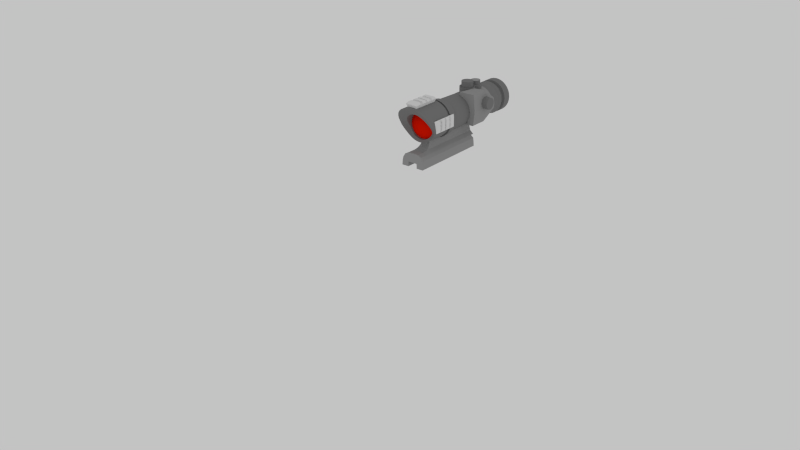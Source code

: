 # Source: tat-acog.blend  (saved by Blender 2.65.0; exported with 4.5.12 LTS)
import bpy
from mathutils import Matrix  # noqa: F401  (used for matrix-valued properties, if any)

bpy.ops.wm.read_factory_settings(use_empty=True)
scene = bpy.context.scene
scene.name = 'Scene'

# ---- collections
col_collection_1 = bpy.data.collections.new('Collection 1'); scene.collection.children.link(col_collection_1)

# ---- materials (node trees are filled in below, after node groups)
mat_material_004 = bpy.data.materials.new('Material.004')
mat_material_004.alpha_threshold = 0.0
mat_material_004.use_transparent_shadow = False
mat_material_004.diffuse_color = (0.8, 0.009431, 0.0, 1.0)
mat_material_004.specular_color = (1.0, 0.02301, 0.0)
mat_material_004.roughness = 0.5
mat_material_004.line_color = (0.0, 0.0, 0.0, 0.2793)
mat_material_002 = bpy.data.materials.new('Material.002')
mat_material_002.alpha_threshold = 0.0
mat_material_002.use_transparent_shadow = False
mat_material_002.diffuse_color = (0.2203, 0.2203, 0.2203, 1.0)
mat_material_002.roughness = 0.5
mat_material_002.specular_intensity = 1.0
mat_material_002.line_color = (0.0, 0.0, 0.0, 1.0)
mat_material_003 = bpy.data.materials.new('Material.003')
mat_material_003.alpha_threshold = 0.0
mat_material_003.use_transparent_shadow = False
mat_material_003.diffuse_color = (0.3343, 0.3343, 0.3343, 1.0)
mat_material_003.roughness = 0.5
mat_material_003.line_color = (0.0, 0.0, 0.0, 1.0)

# ---- material node trees

# ---- world
world_world = bpy.data.worlds.new('World'); scene.world = world_world
world_world.color = (0.5488, 0.5488, 0.5488)
world_world.use_sun_shadow = False
world_world.sun_shadow_jitter_overblur = 0.0
world_world.cycles.sampling_method = 'MANUAL'
world_world.cycles.sample_map_resolution = 256
world_world.light_settings.ao_factor = 0.2072

# ---- cameras
cam_camera = bpy.data.cameras.new('Camera')
cam_camera.clip_end = 100.0
cam_camera.lens = 35.0
cam_camera.sensor_width = 32.0
cam_camera.sensor_height = 18.0
cam_camera.ortho_scale = 7.314
cam_camera.dof.focus_distance = 0.0
cam_camera.dof.aperture_fstop = 128.0

# ---- lights
light_lamp = bpy.data.lights.new('Lamp', 'POINT')
light_lamp.transmission_factor = 0.0
light_lamp.cutoff_distance = 30.0
light_lamp.energy = 100.0
light_lamp.shadow_buffer_clip_start = 1.001
light_lamp.shadow_soft_size = 0.1
light_lamp.shadow_maximum_resolution = 0.006
light_lamp.use_absolute_resolution = True
light_lamp.cycles.use_multiple_importance_sampling = False

# ---- meshes
me_cube_007 = bpy.data.meshes.new('Cube.007')
me_cube_007.from_pydata([(-0.9416, -1.011, -0.2304), (-0.9416, 0.9894, -0.2304), (0.9416, 0.9894, -0.2304), (0.9416, -1.011, -0.2304), (-1.0, -1.303, 0.04053), (-1.0, 1.282, 0.04053), (1.0, 1.282, 0.04053), (1.0, -1.303, 0.04053), (-0.8932, -0.9966, 0.1837), (-0.8932, 0.9754, 0.1837), (0.8932, 0.9754, 0.1837), (0.8932, -0.9966, 0.1837), (-0.67, 1.282, 0.04053), (-0.6309, 0.9894, -0.2304), (-0.67, -1.303, 0.04053), (-0.6309, -1.011, -0.2304), (-0.5984, 0.9754, 0.1837), (-0.5984, -0.9966, 0.1837), (0.5927, -1.011, -0.2304), (0.6295, 1.282, 0.04053), (0.3775, -1.303, 0.04053), (0.3372, -0.9966, 0.1837), (0.5927, 0.9894, -0.2304), (0.5622, 0.9754, 0.1837), (-0.6357, 1.153, 0.04222), (-0.6357, -1.174, 0.04222), (0.3372, 0.9754, 0.1837), (0.3555, 0.9894, -0.2304), (0.05088, 0.8768, 0.04182), (-0.102, 1.153, 0.04222), (0.05777, -1.011, -0.2304), (0.06135, 1.282, 0.04053), (-0.3922, 0.9894, -0.2304), (-0.372, 0.9754, 0.1837), (-0.3922, -1.011, -0.2304), (-0.4165, 1.282, 0.04053), (-0.5679, 0.8768, 0.04182), (-0.5679, -0.8981, 0.04182), (0.5622, -0.9966, 0.1837), (0.6295, -1.303, 0.04053), (0.05777, 0.9894, -0.2304), (0.05479, 0.9754, 0.1837), (-0.1066, 1.282, 0.04053), (-0.1004, -1.011, -0.2304), (-0.09126, 0.8768, 0.04182), (0.3566, 1.153, 0.04222), (-0.372, -0.9966, 0.1837), (-0.4165, -1.303, 0.04053), (-0.09523, 0.9754, 0.1837), (-0.1004, 0.9894, -0.2304), (0.3775, 1.282, 0.04053), (0.3555, -1.011, -0.2304), (0.06135, -1.303, 0.04053), (0.05479, -0.9966, 0.1837), (-0.102, -1.174, 0.04222), (-0.09126, -0.8981, 0.04182), (-0.09523, -0.9966, 0.1837), (-0.1066, -1.303, 0.04053), (0.05709, -1.174, 0.04222), (0.05088, -0.8981, 0.04182), (-0.3535, 0.8768, 0.04182), (-0.3956, 1.153, 0.04222), (0.3566, -1.174, 0.04222), (0.5953, 1.153, 0.04222), (0.5953, -1.174, 0.04222), (0.5316, -0.8981, 0.04182), (0.3184, -0.8981, 0.04182), (0.5316, 0.8768, 0.04182), (0.3184, 0.8768, 0.04182), (0.05709, 1.153, 0.04222), (-0.3956, -1.174, 0.04222), (-0.3535, -0.8981, 0.04182), (-1.668, -3.164, -2.025), (-1.668, -3.164, -1.256), (0.1614, -3.164, -1.256), (0.01291, -3.164, -2.025), (-1.727, -3.796, -2.137), (-1.727, -3.796, -1.144), (0.2732, -3.796, -1.144), (0.07127, -3.796, -2.137), (-1.62, -4.13, -2.02), (-1.62, -4.13, -1.262), (0.1129, -4.13, -1.262), (-0.03555, -4.13, -2.02), (-1.397, -3.796, -1.144), (-1.358, -3.164, -1.256), (-1.397, -3.796, -2.137), (-1.358, -3.164, -2.025), (-1.325, -4.13, -1.262), (-1.325, -4.13, -2.02), (-0.1341, -3.164, -2.025), (-0.09736, -3.796, -1.144), (-0.3493, -3.796, -2.137), (-0.3896, -4.13, -2.02), (-0.1341, -3.164, -1.256), (-0.1646, -4.13, -1.262), (-1.363, -3.8, -1.194), (-1.363, -3.8, -2.088), (-0.3896, -4.13, -1.262), (-0.3713, -3.164, -1.256), (-0.676, -3.799, -1.3), (-0.8289, -3.8, -1.194), (-0.6691, -3.164, -2.025), (-0.6655, -3.796, -1.144), (-1.119, -3.164, -1.256), (-1.099, -4.13, -1.262), (-1.119, -3.164, -2.025), (-1.143, -3.796, -1.144), (-1.295, -3.799, -1.3), (-1.295, -3.799, -1.982), (-0.1646, -4.13, -2.02), (-0.09736, -3.796, -2.137), (-0.6691, -3.164, -1.256), (-0.672, -4.13, -1.262), (-0.8335, -3.796, -1.144), (-0.8272, -3.164, -2.025), (-0.8181, -3.799, -1.3), (-0.3702, -3.8, -1.194), (-1.099, -4.13, -2.02), (-1.143, -3.796, -2.137), (-0.8221, -4.13, -1.262), (-0.8272, -3.164, -1.256), (-0.3493, -3.796, -1.144), (-0.3713, -3.164, -2.025), (-0.6655, -3.796, -2.137), (-0.672, -4.13, -2.02), (-0.8289, -3.8, -2.088), (-0.8181, -3.799, -1.982), (-0.8221, -4.13, -2.02), (-0.8335, -3.796, -2.137), (-0.6698, -3.8, -2.088), (-0.676, -3.799, -1.982), (-1.08, -3.799, -1.3), (-1.122, -3.8, -1.194), (-0.3702, -3.8, -2.088), (-0.1315, -3.8, -1.194), (-0.1315, -3.8, -2.088), (-0.1952, -3.799, -1.982), (-0.4084, -3.799, -1.982), (-0.1952, -3.799, -1.3), (-0.4084, -3.799, -1.3), (-0.6698, -3.8, -1.194), (-1.122, -3.8, -2.088), (-1.08, -3.799, -1.982), (-1.668, 3.173, -1.256), (-1.668, 3.173, -2.025), (0.01291, 3.173, -2.025), (0.1614, 3.173, -1.256), (-1.727, 3.804, -1.144), (-1.727, 3.804, -2.137), (0.07127, 3.804, -2.137), (0.2732, 3.804, -1.144), (-1.62, 4.138, -1.262), (-1.62, 4.138, -2.02), (-0.03555, 4.138, -2.02), (0.1129, 4.138, -1.262), (-1.397, 3.804, -2.137), (-1.358, 3.173, -2.025), (-1.397, 3.804, -1.144), (-1.358, 3.173, -1.256), (-1.325, 4.138, -2.02), (-1.325, 4.138, -1.262), (-0.1341, 3.173, -1.256), (-0.09736, 3.804, -2.137), (-0.3493, 3.804, -1.144), (-0.3896, 4.138, -1.262), (-0.1341, 3.173, -2.025), (-0.1646, 4.138, -2.02), (-1.363, 3.808, -2.088), (-1.363, 3.808, -1.194), (-0.3896, 4.138, -2.02), (-0.3713, 3.173, -2.025), (-0.676, 3.807, -1.982), (-0.8289, 3.808, -2.088), (-0.6691, 3.173, -1.256), (-0.6655, 3.804, -2.137), (-1.119, 3.173, -2.025), (-1.099, 4.138, -2.02), (-1.119, 3.173, -1.256), (-1.143, 3.804, -2.137), (-1.295, 3.807, -1.982), (-1.295, 3.807, -1.3), (-0.1646, 4.138, -1.262), (-0.09736, 3.804, -1.144), (-0.6691, 3.173, -2.025), (-0.672, 4.138, -2.02), (-0.8335, 3.804, -2.137), (-0.8272, 3.173, -1.256), (-0.8181, 3.807, -1.982), (-0.3702, 3.808, -2.088), (-1.099, 4.138, -1.262), (-1.143, 3.804, -1.144), (-0.8221, 4.138, -2.02), (-0.8272, 3.173, -2.025), (-0.3493, 3.804, -2.137), (-0.3713, 3.173, -1.256), (-0.6655, 3.804, -1.144), (-0.672, 4.138, -1.262), (-0.8289, 3.808, -1.194), (-0.8181, 3.807, -1.3), (-0.8221, 4.138, -1.262), (-0.8335, 3.804, -1.144), (-0.6698, 3.808, -1.194), (-0.676, 3.807, -1.3), (-1.08, 3.807, -1.982), (-1.122, 3.808, -2.088), (-0.3702, 3.808, -1.194), (-0.1315, 3.808, -2.088), (-0.1315, 3.808, -1.194), (-0.1952, 3.807, -1.3), (-0.4084, 3.807, -1.3), (-0.1952, 3.807, -1.982), (-0.4084, 3.807, -1.982), (-0.6698, 3.808, -2.088), (-1.122, 3.808, -1.194), (-1.08, 3.807, -1.3)], [], [(4, 5, 1, 0), (19, 6, 2, 22), (6, 7, 3, 2), (14, 4, 0, 15), (18, 22, 2, 3), (39, 7, 11, 38), (17, 16, 9, 8), (12, 5, 9, 16), (5, 4, 8, 9), (7, 6, 10, 11), (5, 12, 13, 1), (47, 14, 15, 34), (0, 1, 13, 15), (4, 14, 17, 8), (50, 26, 68, 45), (48, 56, 55, 44), (57, 47, 34, 43), (42, 35, 33, 48), (21, 26, 41, 53), (6, 19, 23, 10), (52, 57, 43, 30), (56, 48, 33, 46), (31, 50, 27, 40), (12, 35, 32, 13), (20, 39, 64, 62), (12, 16, 36, 24), (15, 13, 32, 34), (47, 57, 56, 46), (35, 42, 49, 32), (43, 49, 40, 30), (47, 46, 71, 70), (39, 20, 51, 18), (38, 23, 67, 65), (34, 32, 49, 43), (50, 31, 41, 26), (42, 31, 40, 49), (52, 20, 21, 53), (20, 52, 30, 51), (30, 40, 27, 51), (21, 20, 62, 66), (51, 27, 22, 18), (11, 10, 23, 38), (14, 47, 70, 25), (50, 19, 22, 27), (42, 48, 44, 29), (71, 60, 36, 37), (65, 67, 68, 66), (56, 57, 54, 55), (61, 24, 36, 60), (25, 70, 71, 37), (54, 58, 59, 55), (7, 39, 18, 3), (69, 29, 44, 28), (63, 45, 68, 67), (62, 64, 65, 66), (57, 52, 58, 54), (59, 28, 44, 55), (39, 38, 65, 64), (53, 41, 28, 59), (31, 42, 29, 69), (41, 31, 69, 28), (16, 17, 37, 36), (35, 12, 24, 61), (26, 21, 66, 68), (19, 50, 45, 63), (23, 19, 63, 67), (52, 53, 59, 58), (46, 33, 60, 71), (33, 35, 61, 60), (17, 14, 25, 37), (76, 77, 73, 72), (91, 78, 74, 94), (78, 79, 75, 74), (86, 76, 72, 87), (90, 94, 74, 75), (111, 79, 83, 110), (89, 88, 81, 80), (84, 77, 81, 88), (77, 76, 80, 81), (79, 78, 82, 83), (77, 84, 85, 73), (119, 86, 87, 106), (72, 73, 85, 87), (76, 86, 89, 80), (122, 98, 140, 117), (120, 128, 127, 116), (129, 119, 106, 115), (114, 107, 105, 120), (93, 98, 113, 125), (78, 91, 95, 82), (124, 129, 115, 102), (128, 120, 105, 118), (103, 122, 99, 112), (84, 107, 104, 85), (92, 111, 136, 134), (84, 88, 108, 96), (87, 85, 104, 106), (119, 129, 128, 118), (107, 114, 121, 104), (115, 121, 112, 102), (119, 118, 143, 142), (111, 92, 123, 90), (110, 95, 139, 137), (106, 104, 121, 115), (122, 103, 113, 98), (114, 103, 112, 121), (124, 92, 93, 125), (92, 124, 102, 123), (102, 112, 99, 123), (93, 92, 134, 138), (123, 99, 94, 90), (83, 82, 95, 110), (86, 119, 142, 97), (122, 91, 94, 99), (114, 120, 116, 101), (143, 132, 108, 109), (137, 139, 140, 138), (128, 129, 126, 127), (133, 96, 108, 132), (97, 142, 143, 109), (126, 130, 131, 127), (79, 111, 90, 75), (141, 101, 116, 100), (135, 117, 140, 139), (134, 136, 137, 138), (129, 124, 130, 126), (131, 100, 116, 127), (111, 110, 137, 136), (125, 113, 100, 131), (103, 114, 101, 141), (113, 103, 141, 100), (88, 89, 109, 108), (107, 84, 96, 133), (98, 93, 138, 140), (91, 122, 117, 135), (95, 91, 135, 139), (124, 125, 131, 130), (118, 105, 132, 143), (105, 107, 133, 132), (89, 86, 97, 109), (148, 149, 145, 144), (163, 150, 146, 166), (150, 151, 147, 146), (158, 148, 144, 159), (162, 166, 146, 147), (183, 151, 155, 182), (161, 160, 153, 152), (156, 149, 153, 160), (149, 148, 152, 153), (151, 150, 154, 155), (149, 156, 157, 145), (191, 158, 159, 178), (144, 145, 157, 159), (148, 158, 161, 152), (194, 170, 212, 189), (192, 200, 199, 188), (201, 191, 178, 187), (186, 179, 177, 192), (165, 170, 185, 197), (150, 163, 167, 154), (196, 201, 187, 174), (200, 192, 177, 190), (175, 194, 171, 184), (156, 179, 176, 157), (164, 183, 208, 206), (156, 160, 180, 168), (159, 157, 176, 178), (191, 201, 200, 190), (179, 186, 193, 176), (187, 193, 184, 174), (191, 190, 215, 214), (183, 164, 195, 162), (182, 167, 211, 209), (178, 176, 193, 187), (194, 175, 185, 170), (186, 175, 184, 193), (196, 164, 165, 197), (164, 196, 174, 195), (174, 184, 171, 195), (165, 164, 206, 210), (195, 171, 166, 162), (155, 154, 167, 182), (158, 191, 214, 169), (194, 163, 166, 171), (186, 192, 188, 173), (215, 204, 180, 181), (209, 211, 212, 210), (200, 201, 198, 199), (205, 168, 180, 204), (169, 214, 215, 181), (198, 202, 203, 199), (151, 183, 162, 147), (213, 173, 188, 172), (207, 189, 212, 211), (206, 208, 209, 210), (201, 196, 202, 198), (203, 172, 188, 199), (183, 182, 209, 208), (197, 185, 172, 203), (175, 186, 173, 213), (185, 175, 213, 172), (160, 161, 181, 180), (179, 156, 168, 205), (170, 165, 210, 212), (163, 194, 189, 207), (167, 163, 207, 211), (196, 197, 203, 202), (190, 177, 204, 215), (177, 179, 205, 204), (161, 158, 169, 181)])
me_cube_007.use_remesh_preserve_volume = False
me_cube_007.use_remesh_preserve_attributes = False
me_cube_007.use_mirror_vertex_groups = False
me_cube_007.update()
me_sphere = bpy.data.meshes.new('Sphere')
me_sphere.from_pydata([(-0.5556, -1.182e-07, 0.04804), (-0.3827, -1.208e-07, -0.02507), (-0.1951, -1.224e-07, -0.07009), (-0.5449, 0.1084, 0.04804), (-0.3753, 0.07466, -0.02507), (-0.1913, 0.03806, -0.07009), (-0.5133, 0.2126, 0.04804), (-0.3536, 0.1464, -0.02507), (-0.1802, 0.07466, -0.07009), (-0.4619, 0.3087, 0.04804), (-0.3182, 0.2126, -0.02507), (-0.1622, 0.1084, -0.07009), (-0.3928, 0.3928, 0.04804), (-0.2706, 0.2706, -0.02507), (-0.1379, 0.1379, -0.07009), (-0.3087, 0.4619, 0.04804), (-0.2126, 0.3182, -0.02507), (-0.1084, 0.1622, -0.07009), (-0.2126, 0.5133, 0.04804), (-0.1464, 0.3536, -0.02507), (-0.07466, 0.1802, -0.07009), (-0.1084, 0.5449, 0.04804), (-0.07466, 0.3753, -0.02507), (-0.03806, 0.1913, -0.07009), (5.744e-07, 0.5556, 0.04804), (5.039e-07, 0.3827, -0.02507), (5.12e-07, 0.1951, -0.07009), (0.1084, 0.5449, 0.04804), (0.07466, 0.3753, -0.02507), (0.03806, 0.1913, -0.07009), (0.2126, 0.5133, 0.04804), (0.1464, 0.3536, -0.02507), (0.07466, 0.1802, -0.07009), (0.3087, 0.4619, 0.04804), (0.2126, 0.3182, -0.02507), (0.1084, 0.1622, -0.07009), (0.3928, 0.3928, 0.04804), (0.2706, 0.2706, -0.02507), (0.138, 0.1379, -0.07009), (0.4619, 0.3087, 0.04804), (0.3182, 0.2126, -0.02507), (0.1622, 0.1084, -0.07009), (0.5133, 0.2126, 0.04804), (0.3536, 0.1464, -0.02507), (0.1802, 0.07466, -0.07009), (-0.5556, -1.288e-07, 0.1275), (0.5449, 0.1084, 0.04804), (0.3753, 0.07466, -0.02507), (0.1913, 0.03806, -0.07009), (-0.3827, -1.314e-07, 0.05441), (-0.1951, -1.33e-07, 0.009389), (-0.5449, 0.1084, 0.1275), (-0.3753, 0.07466, 0.05441), (-0.1913, 0.03806, 0.009389), (-0.5133, 0.2126, 0.1275), (-0.3536, 0.1464, 0.05441), (-0.1802, 0.07466, 0.009389), (-0.4619, 0.3087, 0.1275), (-0.3182, 0.2126, 0.05441), (-0.1622, 0.1084, 0.009389), (-0.3928, 0.3928, 0.1275), (0.5556, -2.337e-07, 0.04804), (0.3827, -1.634e-07, -0.02507), (0.1951, -1.371e-07, -0.07009), (-0.2706, 0.2706, 0.05441), (-0.1379, 0.1379, 0.009389), (-0.3087, 0.4619, 0.1275), (-0.2126, 0.3182, 0.05441), (-0.1084, 0.1622, 0.009389), (-0.2126, 0.5133, 0.1275), (-0.1464, 0.3536, 0.05441), (-0.07466, 0.1802, 0.009389), (-0.1084, 0.5449, 0.1275), (-0.07466, 0.3753, 0.05441), (-0.03806, 0.1913, 0.009389), (5.899e-07, 0.5556, 0.1275), (0.5449, -0.1084, 0.04804), (0.3753, -0.07466, -0.02507), (0.1913, -0.03806, -0.07009), (5.194e-07, 0.3827, 0.05441), (5.274e-07, 0.1951, 0.009389), (0.1084, 0.5449, 0.1275), (0.07466, 0.3753, 0.05441), (0.03806, 0.1913, 0.009389), (0.2126, 0.5133, 0.1275), (0.1464, 0.3536, 0.05441), (0.07466, 0.1802, 0.009389), (0.3087, 0.4619, 0.1275), (0.2126, 0.3182, 0.05441), (0.1084, 0.1622, 0.009389), (0.3928, 0.3928, 0.1275), (0.5133, -0.2126, 0.04804), (0.3536, -0.1464, -0.02507), (0.1802, -0.07466, -0.07009), (0.2706, 0.2706, 0.05441), (0.138, 0.1379, 0.009389), (0.4619, 0.3087, 0.1275), (0.3182, 0.2126, 0.05441), (0.1622, 0.1084, 0.009389), (0.5133, 0.2126, 0.1275), (0.3536, 0.1464, 0.05441), (0.1802, 0.07466, 0.009389), (0.5449, 0.1084, 0.1275), (0.3753, 0.07466, 0.05441), (0.1913, 0.03806, 0.009389), (0.5556, -2.444e-07, 0.1275), (0.4619, -0.3087, 0.04804), (0.3182, -0.2126, -0.02507), (0.1622, -0.1084, -0.07009), (0.3827, -1.74e-07, 0.05441), (0.1951, -1.477e-07, 0.009389), (0.5449, -0.1084, 0.1275), (0.3753, -0.07466, 0.05441), (0.1913, -0.03806, 0.009389), (0.5133, -0.2126, 0.1275), (0.3536, -0.1464, 0.05441), (0.1802, -0.07466, 0.009389), (0.4619, -0.3087, 0.1275), (0.3182, -0.2126, 0.05441), (0.1622, -0.1084, 0.009389), (0.3928, -0.3928, 0.1275), (0.3928, -0.3928, 0.04804), (0.2706, -0.2706, -0.02507), (0.138, -0.1379, -0.07009), (0.2706, -0.2706, 0.05441), (0.138, -0.1379, 0.009389), (0.3087, -0.4619, 0.1275), (0.2126, -0.3182, 0.05441), (0.1084, -0.1622, 0.009389), (5.194e-07, -1.336e-07, -0.005812), (0.2126, -0.5133, 0.1275), (0.1464, -0.3536, 0.05441), (0.07466, -0.1802, 0.009389), (0.1084, -0.5449, 0.1275), (0.07466, -0.3753, 0.05441), (0.03806, -0.1913, 0.009389), (0.3087, -0.4619, 0.04804), (0.2126, -0.3182, -0.02507), (0.1084, -0.1622, -0.07009), (5.039e-07, -1.229e-07, -0.08529), (3.516e-07, -0.5556, 0.1275), (4.458e-07, -0.3827, 0.05441), (4.878e-07, -0.1951, 0.009389), (-0.1084, -0.5449, 0.1275), (-0.07466, -0.3753, 0.05441), (-0.03806, -0.1913, 0.009389), (-0.2126, -0.5133, 0.1275), (-0.1464, -0.3536, 0.05441), (-0.07466, -0.1802, 0.009389), (-0.3087, -0.4619, 0.1275), (-0.2126, -0.3182, 0.05441), (-0.1084, -0.1622, 0.009389), (0.2126, -0.5133, 0.04804), (0.1464, -0.3536, -0.02507), (0.07466, -0.1802, -0.07009), (-0.3928, -0.3928, 0.1275), (-0.2706, -0.2706, 0.05441), (-0.1379, -0.1379, 0.009389), (-0.4619, -0.3087, 0.1275), (-0.3182, -0.2126, 0.05441), (-0.1622, -0.1084, 0.009389), (-0.5133, -0.2126, 0.1275), (-0.3536, -0.1464, 0.05441), (-0.1802, -0.07466, 0.009389), (-0.5449, -0.1084, 0.1275), (-0.3753, -0.07466, 0.05441), (-0.1913, -0.03806, 0.009389), (0.1084, -0.5449, 0.04804), (0.07466, -0.3753, -0.02507), (0.03806, -0.1913, -0.07009), (-0.1913, -0.03806, -0.03771), (-0.3753, -0.07466, 0.007311), (-0.5449, -0.1084, 0.08042), (-0.1802, -0.07466, -0.03771), (-0.3536, -0.1464, 0.007311), (-0.5133, -0.2126, 0.08042), (-0.1622, -0.1084, -0.03771), (-0.3182, -0.2126, 0.007311), (-0.4619, -0.3087, 0.08042), (-0.1379, -0.1379, -0.03771), (-0.2706, -0.2706, 0.007311), (-0.3928, -0.3928, 0.08042), (3.361e-07, -0.5556, 0.04804), (4.303e-07, -0.3827, -0.02507), (4.724e-07, -0.1951, -0.07009), (-0.1084, -0.1622, -0.03771), (-0.2126, -0.3182, 0.007311), (-0.3087, -0.4619, 0.08042), (-0.07466, -0.1802, -0.03771), (-0.1464, -0.3536, 0.007311), (-0.2126, -0.5133, 0.08042), (-0.03806, -0.1913, -0.03771), (-0.07466, -0.3753, 0.007311), (-0.1084, -0.5449, 0.08042), (4.787e-07, -0.1951, -0.03771), (4.366e-07, -0.3827, 0.007311), (3.424e-07, -0.5556, 0.08042), (-0.1084, -0.5449, 0.04804), (-0.07466, -0.3753, -0.02507), (-0.03806, -0.1913, -0.07009), (0.03806, -0.1913, -0.03771), (0.07466, -0.3753, 0.007311), (0.1084, -0.5449, 0.08042), (0.07466, -0.1802, -0.03771), (0.1464, -0.3536, 0.007311), (0.2126, -0.5133, 0.08042), (5.102e-07, -1.273e-07, -0.05291), (0.1084, -0.1622, -0.03771), (0.2126, -0.3182, 0.007311), (0.3087, -0.4619, 0.08042), (0.138, -0.1379, -0.03771), (0.2706, -0.2706, 0.007311), (-0.2126, -0.5133, 0.04804), (-0.1464, -0.3536, -0.02507), (-0.07466, -0.1802, -0.07009), (0.3928, -0.3928, 0.08042), (0.1622, -0.1084, -0.03771), (0.3182, -0.2126, 0.007311), (0.4619, -0.3087, 0.08042), (0.1802, -0.07466, -0.03771), (0.3536, -0.1464, 0.007311), (0.5133, -0.2126, 0.08042), (0.1913, -0.03806, -0.03771), (0.3753, -0.07466, 0.007311), (0.5449, -0.1084, 0.08042), (0.1951, -1.414e-07, -0.03771), (0.3827, -1.677e-07, 0.007311), (-0.3087, -0.4619, 0.04804), (-0.2126, -0.3182, -0.02507), (-0.1084, -0.1622, -0.07009), (0.5556, -2.38e-07, 0.08042), (0.1913, 0.03806, -0.03771), (0.3753, 0.07466, 0.007311), (0.5449, 0.1084, 0.08042), (0.1802, 0.07466, -0.03771), (0.3536, 0.1464, 0.007311), (0.5133, 0.2126, 0.08042), (0.1622, 0.1084, -0.03771), (0.3182, 0.2126, 0.007311), (0.4619, 0.3087, 0.08042), (0.138, 0.1379, -0.03771), (0.2706, 0.2706, 0.007311), (-0.3928, -0.3928, 0.04804), (-0.2706, -0.2706, -0.02507), (-0.1379, -0.1379, -0.07009), (0.3928, 0.3928, 0.08042), (0.1084, 0.1622, -0.03771), (0.2126, 0.3182, 0.007311), (0.3087, 0.4619, 0.08042), (0.07466, 0.1802, -0.03771), (0.1464, 0.3536, 0.007311), (0.2126, 0.5133, 0.08042), (0.03806, 0.1913, -0.03771), (0.07466, 0.3753, 0.007311), (0.1084, 0.5449, 0.08042), (5.183e-07, 0.1951, -0.03771), (5.102e-07, 0.3827, 0.007311), (-0.4619, -0.3087, 0.04804), (-0.3182, -0.2126, -0.02507), (-0.1622, -0.1084, -0.07009), (5.807e-07, 0.5556, 0.08042), (-0.03806, 0.1913, -0.03771), (-0.07466, 0.3753, 0.007311), (-0.1084, 0.5449, 0.08042), (-0.07466, 0.1802, -0.03771), (-0.1464, 0.3536, 0.007311), (-0.2126, 0.5133, 0.08042), (-0.1084, 0.1622, -0.03771), (-0.2126, 0.3182, 0.007311), (-0.3087, 0.4619, 0.08042), (-0.1379, 0.1379, -0.03771), (-0.2706, 0.2706, 0.007311), (-0.3928, 0.3928, 0.08042), (-0.5133, -0.2126, 0.04804), (-0.3536, -0.1464, -0.02507), (-0.1802, -0.07466, -0.07009), (-0.1622, 0.1084, -0.03771), (-0.3182, 0.2126, 0.007311), (-0.4619, 0.3087, 0.08042), (-0.1802, 0.07466, -0.03771), (-0.3536, 0.1464, 0.007311), (-0.5133, 0.2126, 0.08042), (-0.1913, 0.03806, -0.03771), (-0.3753, 0.07466, 0.007311), (-0.5449, 0.1084, 0.08042), (-0.1951, -1.267e-07, -0.03771), (-0.3827, -1.251e-07, 0.007311), (-0.5556, -1.225e-07, 0.08042), (-0.5449, -0.1084, 0.04804), (-0.3753, -0.07466, -0.02507), (-0.1913, -0.03806, -0.07009), (0.6041, -5.862e-07, 4.693), (0.4161, -6.609e-07, 4.772), (0.2121, -7.306e-07, 4.821), (0.5925, 0.1179, 4.693), (0.4081, 0.08118, 4.772), (0.2081, 0.04139, 4.821), (0.5582, 0.2312, 4.693), (0.3845, 0.1592, 4.772), (0.196, 0.08118, 4.821), (0.5023, 0.3356, 4.693), (0.346, 0.2312, 4.772), (0.1764, 0.1179, 4.821), (0.4272, 0.4272, 4.693), (0.2943, 0.2943, 4.772), (0.15, 0.15, 4.821), (0.3356, 0.5023, 4.693), (0.2312, 0.346, 4.772), (0.1179, 0.1764, 4.821), (0.2312, 0.5582, 4.693), (0.1593, 0.3845, 4.772), (0.08119, 0.196, 4.821), (0.1179, 0.5925, 4.693), (0.08119, 0.4081, 4.772), (0.04139, 0.2081, 4.821), (1.177e-06, 0.6041, 4.693), (1.297e-06, 0.4161, 4.772), (1.339e-06, 0.2121, 4.821), (-0.1179, 0.5925, 4.693), (-0.08118, 0.4081, 4.772), (-0.04139, 0.2081, 4.821), (-0.2312, 0.5582, 4.693), (-0.1592, 0.3845, 4.772), (-0.08118, 0.196, 4.821), (-0.3356, 0.5023, 4.693), (-0.2312, 0.346, 4.772), (-0.1179, 0.1764, 4.821), (-0.4272, 0.4272, 4.693), (-0.2943, 0.2943, 4.772), (-0.15, 0.15, 4.821), (-0.5023, 0.3356, 4.693), (-0.346, 0.2312, 4.772), (-0.1764, 0.1179, 4.821), (-0.5582, 0.2312, 4.693), (-0.3845, 0.1592, 4.772), (-0.196, 0.08118, 4.821), (0.6041, -5.746e-07, 4.607), (-0.5925, 0.1179, 4.693), (-0.4081, 0.08118, 4.772), (-0.2081, 0.04139, 4.821), (0.4161, -6.493e-07, 4.686), (0.2121, -7.19e-07, 4.735), (0.5925, 0.1179, 4.607), (0.4081, 0.08118, 4.686), (0.2081, 0.04139, 4.735), (0.5582, 0.2312, 4.607), (0.3845, 0.1592, 4.686), (0.196, 0.08118, 4.735), (0.5023, 0.3356, 4.607), (0.346, 0.2312, 4.686), (0.1764, 0.1179, 4.735), (0.4272, 0.4272, 4.607), (-0.6041, -1.036e-06, 4.693), (-0.4161, -9.309e-07, 4.772), (-0.2121, -8.606e-07, 4.821), (0.2943, 0.2943, 4.686), (0.15, 0.15, 4.735), (0.3356, 0.5023, 4.607), (0.2312, 0.346, 4.686), (0.1179, 0.1764, 4.735), (0.2312, 0.5582, 4.607), (0.1593, 0.3845, 4.686), (0.08119, 0.196, 4.735), (0.1179, 0.5925, 4.607), (0.08119, 0.4081, 4.686), (0.04139, 0.2081, 4.735), (1.168e-06, 0.6041, 4.607), (-0.5925, -0.1179, 4.693), (-0.4081, -0.08119, 4.772), (-0.2081, -0.04139, 4.821), (1.288e-06, 0.4161, 4.686), (1.33e-06, 0.2121, 4.735), (-0.1179, 0.5925, 4.607), (-0.08118, 0.4081, 4.686), (-0.04139, 0.2081, 4.735), (-0.2312, 0.5582, 4.607), (-0.1592, 0.3845, 4.686), (-0.08118, 0.196, 4.735), (-0.3356, 0.5023, 4.607), (-0.2312, 0.346, 4.686), (-0.1179, 0.1764, 4.735), (-0.4272, 0.4272, 4.607), (-0.5582, -0.2312, 4.693), (-0.3845, -0.1593, 4.772), (-0.196, -0.08119, 4.821), (-0.2943, 0.2943, 4.686), (-0.15, 0.15, 4.735), (-0.5023, 0.3356, 4.607), (-0.346, 0.2312, 4.686), (-0.1764, 0.1179, 4.735), (-0.5582, 0.2312, 4.607), (-0.3845, 0.1592, 4.686), (-0.196, 0.08118, 4.735), (-0.5925, 0.1179, 4.607), (-0.4081, 0.08118, 4.686), (-0.2081, 0.04139, 4.735), (-0.6041, -1.025e-06, 4.607), (-0.5023, -0.3356, 4.693), (-0.346, -0.2312, 4.772), (-0.1764, -0.1179, 4.821), (-0.4161, -9.193e-07, 4.686), (-0.2121, -8.49e-07, 4.735), (-0.5925, -0.1179, 4.607), (-0.4081, -0.08119, 4.686), (-0.2081, -0.04139, 4.735), (-0.5582, -0.2312, 4.607), (-0.3845, -0.1593, 4.686), (-0.196, -0.08119, 4.735), (-0.5023, -0.3356, 4.607), (-0.346, -0.2312, 4.686), (-0.1764, -0.1179, 4.735), (-0.4272, -0.4272, 4.607), (-0.4272, -0.4272, 4.693), (-0.2943, -0.2943, 4.772), (-0.15, -0.15, 4.821), (-0.2943, -0.2943, 4.686), (-0.15, -0.15, 4.735), (-0.3356, -0.5023, 4.607), (-0.2312, -0.346, 4.686), (-0.1179, -0.1764, 4.735), (1.394e-06, -7.81e-07, 4.751), (-0.2312, -0.5582, 4.607), (-0.1592, -0.3845, 4.686), (-0.08118, -0.196, 4.735), (-0.1179, -0.5925, 4.607), (-0.08118, -0.4081, 4.686), (-0.04139, -0.2081, 4.735), (-0.3356, -0.5023, 4.693), (-0.2312, -0.346, 4.772), (-0.1179, -0.1764, 4.821), (1.403e-06, -7.926e-07, 4.838), (1.752e-06, -0.6041, 4.607), (1.592e-06, -0.4161, 4.686), (1.487e-06, -0.2121, 4.735), (0.1179, -0.5925, 4.607), (0.08119, -0.4081, 4.686), (0.04139, -0.2081, 4.735), (0.2312, -0.5582, 4.607), (0.1593, -0.3845, 4.686), (0.08119, -0.196, 4.735), (0.3356, -0.5023, 4.607), (0.2312, -0.346, 4.686), (0.1179, -0.1764, 4.735), (-0.2312, -0.5582, 4.693), (-0.1592, -0.3845, 4.772), (-0.08118, -0.196, 4.821), (0.4272, -0.4272, 4.607), (0.2943, -0.2943, 4.686), (0.15, -0.15, 4.735), (0.5023, -0.3356, 4.607), (0.346, -0.2312, 4.686), (0.1764, -0.1179, 4.735), (0.5582, -0.2312, 4.607), (0.3845, -0.1593, 4.686), (0.196, -0.08119, 4.735), (0.5925, -0.1179, 4.607), (0.4081, -0.08119, 4.686), (0.2081, -0.04139, 4.735), (-0.1179, -0.5925, 4.693), (-0.08118, -0.4081, 4.772), (-0.04139, -0.2081, 4.821), (0.2081, -0.04139, 4.786), (0.4081, -0.08119, 4.737), (0.5925, -0.1179, 4.658), (0.196, -0.08119, 4.786), (0.3845, -0.1593, 4.737), (0.5582, -0.2312, 4.658), (0.1764, -0.1179, 4.786), (0.346, -0.2312, 4.737), (0.5023, -0.3356, 4.658), (0.15, -0.15, 4.786), (0.2943, -0.2943, 4.737), (0.4272, -0.4272, 4.658), (1.761e-06, -0.6041, 4.693), (1.601e-06, -0.4161, 4.772), (1.496e-06, -0.2121, 4.821), (0.1179, -0.1764, 4.786), (0.2312, -0.346, 4.737), (0.3356, -0.5023, 4.658), (0.08119, -0.196, 4.786), (0.1593, -0.3845, 4.737), (0.2312, -0.5582, 4.658), (0.04139, -0.2081, 4.786), (0.08119, -0.4081, 4.737), (0.1179, -0.5925, 4.658), (1.492e-06, -0.2121, 4.786), (1.597e-06, -0.4161, 4.737), (1.757e-06, -0.6041, 4.658), (0.1179, -0.5925, 4.693), (0.08119, -0.4081, 4.772), (0.04139, -0.2081, 4.821), (-0.04139, -0.2081, 4.786), (-0.08118, -0.4081, 4.737), (-0.1179, -0.5925, 4.658), (-0.08118, -0.196, 4.786), (-0.1592, -0.3845, 4.737), (-0.2312, -0.5582, 4.658), (1.4e-06, -7.879e-07, 4.803), (-0.1179, -0.1764, 4.786), (-0.2312, -0.346, 4.737), (-0.3356, -0.5023, 4.658), (-0.15, -0.15, 4.786), (-0.2943, -0.2943, 4.737), (0.2312, -0.5582, 4.693), (0.1593, -0.3845, 4.772), (0.08119, -0.196, 4.821), (-0.4272, -0.4272, 4.658), (-0.1764, -0.1179, 4.786), (-0.346, -0.2312, 4.737), (-0.5023, -0.3356, 4.658), (-0.196, -0.08119, 4.786), (-0.3845, -0.1593, 4.737), (-0.5582, -0.2312, 4.658), (-0.2081, -0.04139, 4.786), (-0.4081, -0.08119, 4.737), (-0.5925, -0.1179, 4.658), (-0.2121, -8.559e-07, 4.786), (-0.4161, -9.261e-07, 4.737), (0.3356, -0.5023, 4.693), (0.2312, -0.346, 4.772), (0.1179, -0.1764, 4.821), (-0.6041, -1.032e-06, 4.658), (-0.2081, 0.04139, 4.786), (-0.4081, 0.08118, 4.737), (-0.5925, 0.1179, 4.658), (-0.196, 0.08118, 4.786), (-0.3845, 0.1592, 4.737), (-0.5582, 0.2312, 4.658), (-0.1764, 0.1179, 4.786), (-0.346, 0.2312, 4.737), (-0.5023, 0.3356, 4.658), (-0.15, 0.15, 4.786), (-0.2943, 0.2943, 4.737), (0.4272, -0.4272, 4.693), (0.2943, -0.2943, 4.772), (0.15, -0.15, 4.821), (-0.4272, 0.4272, 4.658), (-0.1179, 0.1764, 4.786), (-0.2312, 0.346, 4.737), (-0.3356, 0.5023, 4.658), (-0.08118, 0.196, 4.786), (-0.1592, 0.3845, 4.737), (-0.2312, 0.5582, 4.658), (-0.04139, 0.2081, 4.786), (-0.08118, 0.4081, 4.737), (-0.1179, 0.5925, 4.658), (1.335e-06, 0.2121, 4.786), (1.293e-06, 0.4161, 4.737), (0.5023, -0.3356, 4.693), (0.346, -0.2312, 4.772), (0.1764, -0.1179, 4.821), (1.173e-06, 0.6041, 4.658), (0.04139, 0.2081, 4.786), (0.08119, 0.4081, 4.737), (0.1179, 0.5925, 4.658), (0.08119, 0.196, 4.786), (0.1593, 0.3845, 4.737), (0.2312, 0.5582, 4.658), (0.1179, 0.1764, 4.786), (0.2312, 0.346, 4.737), (0.3356, 0.5023, 4.658), (0.15, 0.15, 4.786), (0.2943, 0.2943, 4.737), (0.4272, 0.4272, 4.658), (0.5582, -0.2312, 4.693), (0.3845, -0.1593, 4.772), (0.196, -0.08119, 4.821), (0.1764, 0.1179, 4.786), (0.346, 0.2312, 4.737), (0.5023, 0.3356, 4.658), (0.196, 0.08118, 4.786), (0.3845, 0.1592, 4.737), (0.5582, 0.2312, 4.658), (0.2081, 0.04139, 4.786), (0.4081, 0.08118, 4.737), (0.5925, 0.1179, 4.658), (0.2121, -7.259e-07, 4.786), (0.4161, -6.562e-07, 4.737), (0.6041, -5.815e-07, 4.658), (0.5925, -0.1179, 4.693), (0.4081, -0.08119, 4.772), (0.2081, -0.04139, 4.821)], [], [(1, 0, 3, 4), (2, 1, 4, 5), (4, 3, 6, 7), (5, 4, 7, 8), (7, 6, 9, 10), (8, 7, 10, 11), (10, 9, 12, 13), (11, 10, 13, 14), (14, 13, 16, 17), (13, 12, 15, 16), (16, 15, 18, 19), (17, 16, 19, 20), (19, 18, 21, 22), (20, 19, 22, 23), (22, 21, 24, 25), (23, 22, 25, 26), (25, 24, 27, 28), (26, 25, 28, 29), (28, 27, 30, 31), (29, 28, 31, 32), (31, 30, 33, 34), (32, 31, 34, 35), (34, 33, 36, 37), (35, 34, 37, 38), (37, 36, 39, 40), (38, 37, 40, 41), (40, 39, 42, 43), (41, 40, 43, 44), (43, 42, 46, 47), (44, 43, 47, 48), (47, 46, 61, 62), (48, 47, 62, 63), (62, 61, 76, 77), (63, 62, 77, 78), (78, 77, 92, 93), (77, 76, 91, 92), (92, 91, 106, 107), (93, 92, 107, 108), (49, 45, 51, 52), (50, 49, 52, 53), (52, 51, 54, 55), (53, 52, 55, 56), (55, 54, 57, 58), (56, 55, 58, 59), (58, 57, 60, 64), (59, 58, 64, 65), (65, 64, 67, 68), (64, 60, 66, 67), (107, 106, 121, 122), (67, 66, 69, 70), (68, 67, 70, 71), (108, 107, 122, 123), (70, 69, 72, 73), (71, 70, 73, 74), (73, 72, 75, 79), (74, 73, 79, 80), (79, 75, 81, 82), (80, 79, 82, 83), (82, 81, 84, 85), (83, 82, 85, 86), (85, 84, 87, 88), (86, 85, 88, 89), (88, 87, 90, 94), (89, 88, 94, 95), (94, 90, 96, 97), (122, 121, 136, 137), (95, 94, 97, 98), (97, 96, 99, 100), (123, 122, 137, 138), (98, 97, 100, 101), (100, 99, 102, 103), (101, 100, 103, 104), (138, 137, 153, 154), (103, 102, 105, 109), (104, 103, 109, 110), (109, 105, 111, 112), (110, 109, 112, 113), (113, 112, 115, 116), (112, 111, 114, 115), (115, 114, 117, 118), (116, 115, 118, 119), (118, 117, 120, 124), (119, 118, 124, 125), (137, 136, 152, 153), (124, 120, 126, 127), (125, 124, 127, 128), (128, 127, 131, 132), (153, 152, 167, 168), (127, 126, 130, 131), (131, 130, 133, 134), (154, 153, 168, 169), (132, 131, 134, 135), (134, 133, 140, 141), (135, 134, 141, 142), (141, 140, 143, 144), (142, 141, 144, 145), (145, 144, 147, 148), (144, 143, 146, 147), (147, 146, 149, 150), (148, 147, 150, 151), (150, 149, 155, 156), (151, 150, 156, 157), (156, 155, 158, 159), (157, 156, 159, 160), (168, 167, 182, 183), (160, 159, 162, 163), (159, 158, 161, 162), (169, 168, 183, 184), (162, 161, 164, 165), (163, 162, 165, 166), (129, 50, 53), (129, 53, 56), (129, 56, 59), (129, 59, 65), (129, 65, 68), (129, 68, 71), (129, 71, 74), (129, 74, 80), (129, 80, 83), (129, 83, 86), (183, 182, 197, 198), (129, 86, 89), (129, 89, 95), (184, 183, 198, 199), (129, 95, 98), (129, 98, 101), (129, 101, 104), (199, 198, 213, 214), (129, 104, 110), (129, 110, 113), (129, 113, 116), (129, 116, 119), (129, 119, 125), (129, 125, 128), (129, 128, 132), (129, 132, 135), (129, 135, 142), (129, 142, 145), (198, 197, 212, 213), (129, 145, 148), (129, 148, 151), (129, 151, 157), (213, 212, 227, 228), (129, 157, 160), (129, 160, 163), (214, 213, 228, 229), (129, 163, 166), (165, 164, 45, 49), (166, 165, 49, 50), (129, 166, 50), (206, 170, 285), (170, 171, 286, 285), (171, 172, 287, 286), (206, 173, 170), (206, 176, 173), (206, 179, 176), (206, 185, 179), (206, 188, 185), (206, 191, 188), (206, 194, 191), (228, 227, 242, 243), (206, 200, 194), (206, 203, 200), (229, 228, 243, 244), (206, 207, 203), (206, 210, 207), (206, 216, 210), (206, 219, 216), (206, 222, 219), (206, 225, 222), (206, 231, 225), (206, 234, 231), (206, 237, 234), (206, 240, 237), (206, 246, 240), (206, 249, 246), (243, 242, 257, 258), (206, 252, 249), (206, 255, 252), (244, 243, 258, 259), (206, 261, 255), (206, 264, 261), (206, 267, 264), (259, 258, 274, 275), (206, 270, 267), (206, 276, 270), (206, 279, 276), (206, 282, 279), (206, 285, 282), (173, 174, 171, 170), (174, 175, 172, 171), (177, 178, 175, 174), (176, 177, 174, 173), (179, 180, 177, 176), (258, 257, 273, 274), (180, 181, 178, 177), (185, 186, 180, 179), (186, 187, 181, 180), (274, 273, 288, 289), (188, 189, 186, 185), (189, 190, 187, 186), (275, 274, 289, 290), (192, 193, 190, 189), (191, 192, 189, 188), (194, 195, 192, 191), (195, 196, 193, 192), (200, 201, 195, 194), (201, 202, 196, 195), (203, 204, 201, 200), (204, 205, 202, 201), (139, 2, 5), (208, 209, 205, 204), (139, 5, 8), (207, 208, 204, 203), (139, 8, 11), (210, 211, 208, 207), (211, 215, 209, 208), (139, 11, 14), (139, 14, 17), (216, 217, 211, 210), (139, 17, 20), (217, 218, 215, 211), (139, 20, 23), (219, 220, 217, 216), (220, 221, 218, 217), (139, 23, 26), (139, 26, 29), (223, 224, 221, 220), (139, 29, 32), (222, 223, 220, 219), (139, 32, 35), (225, 226, 223, 222), (226, 230, 224, 223), (139, 35, 38), (139, 38, 41), (231, 232, 226, 225), (139, 41, 44), (232, 233, 230, 226), (139, 44, 48), (234, 235, 232, 231), (235, 236, 233, 232), (139, 48, 63), (139, 63, 78), (237, 238, 235, 234), (139, 78, 93), (238, 239, 236, 235), (139, 93, 108), (240, 241, 238, 237), (241, 245, 239, 238), (139, 108, 123), (139, 123, 138), (246, 247, 241, 240), (139, 138, 154), (247, 248, 245, 241), (139, 154, 169), (249, 250, 247, 246), (139, 169, 184), (250, 251, 248, 247), (139, 184, 199), (252, 253, 250, 249), (139, 199, 214), (253, 254, 251, 250), (139, 214, 229), (255, 256, 253, 252), (139, 229, 244), (256, 260, 254, 253), (139, 244, 259), (261, 262, 256, 255), (139, 259, 275), (262, 263, 260, 256), (139, 275, 290), (264, 265, 262, 261), (265, 266, 263, 262), (267, 268, 265, 264), (268, 269, 266, 265), (271, 272, 269, 268), (270, 271, 268, 267), (276, 277, 271, 270), (289, 288, 0, 1), (277, 278, 272, 271), (279, 280, 277, 276), (290, 289, 1, 2), (280, 281, 278, 277), (282, 283, 280, 279), (139, 290, 2), (283, 284, 281, 280), (285, 286, 283, 282), (286, 287, 284, 283), (292, 291, 294, 295), (293, 292, 295, 296), (295, 294, 297, 298), (296, 295, 298, 299), (298, 297, 300, 301), (299, 298, 301, 302), (301, 300, 303, 304), (302, 301, 304, 305), (305, 304, 307, 308), (304, 303, 306, 307), (307, 306, 309, 310), (308, 307, 310, 311), (310, 309, 312, 313), (311, 310, 313, 314), (313, 312, 315, 316), (314, 313, 316, 317), (316, 315, 318, 319), (317, 316, 319, 320), (319, 318, 321, 322), (320, 319, 322, 323), (322, 321, 324, 325), (323, 322, 325, 326), (325, 324, 327, 328), (326, 325, 328, 329), (328, 327, 330, 331), (329, 328, 331, 332), (331, 330, 333, 334), (332, 331, 334, 335), (334, 333, 337, 338), (335, 334, 338, 339), (338, 337, 352, 353), (339, 338, 353, 354), (353, 352, 367, 368), (354, 353, 368, 369), (369, 368, 383, 384), (368, 367, 382, 383), (383, 382, 397, 398), (384, 383, 398, 399), (340, 336, 342, 343), (341, 340, 343, 344), (343, 342, 345, 346), (344, 343, 346, 347), (346, 345, 348, 349), (347, 346, 349, 350), (349, 348, 351, 355), (350, 349, 355, 356), (356, 355, 358, 359), (355, 351, 357, 358), (398, 397, 412, 413), (358, 357, 360, 361), (359, 358, 361, 362), (399, 398, 413, 414), (361, 360, 363, 364), (362, 361, 364, 365), (364, 363, 366, 370), (365, 364, 370, 371), (370, 366, 372, 373), (371, 370, 373, 374), (373, 372, 375, 376), (374, 373, 376, 377), (376, 375, 378, 379), (377, 376, 379, 380), (379, 378, 381, 385), (380, 379, 385, 386), (385, 381, 387, 388), (413, 412, 427, 428), (386, 385, 388, 389), (388, 387, 390, 391), (414, 413, 428, 429), (389, 388, 391, 392), (391, 390, 393, 394), (392, 391, 394, 395), (429, 428, 444, 445), (394, 393, 396, 400), (395, 394, 400, 401), (400, 396, 402, 403), (401, 400, 403, 404), (404, 403, 406, 407), (403, 402, 405, 406), (406, 405, 408, 409), (407, 406, 409, 410), (409, 408, 411, 415), (410, 409, 415, 416), (428, 427, 443, 444), (415, 411, 417, 418), (416, 415, 418, 419), (419, 418, 422, 423), (444, 443, 458, 459), (418, 417, 421, 422), (422, 421, 424, 425), (445, 444, 459, 460), (423, 422, 425, 426), (425, 424, 431, 432), (426, 425, 432, 433), (432, 431, 434, 435), (433, 432, 435, 436), (436, 435, 438, 439), (435, 434, 437, 438), (438, 437, 440, 441), (439, 438, 441, 442), (441, 440, 446, 447), (442, 441, 447, 448), (447, 446, 449, 450), (448, 447, 450, 451), (459, 458, 473, 474), (451, 450, 453, 454), (450, 449, 452, 453), (460, 459, 474, 475), (453, 452, 455, 456), (454, 453, 456, 457), (420, 341, 344), (420, 344, 347), (420, 347, 350), (420, 350, 356), (420, 356, 359), (420, 359, 362), (420, 362, 365), (420, 365, 371), (420, 371, 374), (420, 374, 377), (474, 473, 488, 489), (420, 377, 380), (420, 380, 386), (475, 474, 489, 490), (420, 386, 389), (420, 389, 392), (420, 392, 395), (490, 489, 504, 505), (420, 395, 401), (420, 401, 404), (420, 404, 407), (420, 407, 410), (420, 410, 416), (420, 416, 419), (420, 419, 423), (420, 423, 426), (420, 426, 433), (420, 433, 436), (489, 488, 503, 504), (420, 436, 439), (420, 439, 442), (420, 442, 448), (504, 503, 518, 519), (420, 448, 451), (420, 451, 454), (505, 504, 519, 520), (420, 454, 457), (456, 455, 336, 340), (457, 456, 340, 341), (420, 457, 341), (497, 461, 576), (461, 462, 577, 576), (462, 463, 578, 577), (497, 464, 461), (497, 467, 464), (497, 470, 467), (497, 476, 470), (497, 479, 476), (497, 482, 479), (497, 485, 482), (519, 518, 533, 534), (497, 491, 485), (497, 494, 491), (520, 519, 534, 535), (497, 498, 494), (497, 501, 498), (497, 507, 501), (497, 510, 507), (497, 513, 510), (497, 516, 513), (497, 522, 516), (497, 525, 522), (497, 528, 525), (497, 531, 528), (497, 537, 531), (497, 540, 537), (534, 533, 548, 549), (497, 543, 540), (497, 546, 543), (535, 534, 549, 550), (497, 552, 546), (497, 555, 552), (497, 558, 555), (550, 549, 565, 566), (497, 561, 558), (497, 567, 561), (497, 570, 567), (497, 573, 570), (497, 576, 573), (464, 465, 462, 461), (465, 466, 463, 462), (468, 469, 466, 465), (467, 468, 465, 464), (470, 471, 468, 467), (549, 548, 564, 565), (471, 472, 469, 468), (476, 477, 471, 470), (477, 478, 472, 471), (565, 564, 579, 580), (479, 480, 477, 476), (480, 481, 478, 477), (566, 565, 580, 581), (483, 484, 481, 480), (482, 483, 480, 479), (485, 486, 483, 482), (486, 487, 484, 483), (491, 492, 486, 485), (492, 493, 487, 486), (494, 495, 492, 491), (495, 496, 493, 492), (430, 293, 296), (499, 500, 496, 495), (430, 296, 299), (498, 499, 495, 494), (430, 299, 302), (501, 502, 499, 498), (502, 506, 500, 499), (430, 302, 305), (430, 305, 308), (507, 508, 502, 501), (430, 308, 311), (508, 509, 506, 502), (430, 311, 314), (510, 511, 508, 507), (511, 512, 509, 508), (430, 314, 317), (430, 317, 320), (514, 515, 512, 511), (430, 320, 323), (513, 514, 511, 510), (430, 323, 326), (516, 517, 514, 513), (517, 521, 515, 514), (430, 326, 329), (430, 329, 332), (522, 523, 517, 516), (430, 332, 335), (523, 524, 521, 517), (430, 335, 339), (525, 526, 523, 522), (526, 527, 524, 523), (430, 339, 354), (430, 354, 369), (528, 529, 526, 525), (430, 369, 384), (529, 530, 527, 526), (430, 384, 399), (531, 532, 529, 528), (532, 536, 530, 529), (430, 399, 414), (430, 414, 429), (537, 538, 532, 531), (430, 429, 445), (538, 539, 536, 532), (430, 445, 460), (540, 541, 538, 537), (430, 460, 475), (541, 542, 539, 538), (430, 475, 490), (543, 544, 541, 540), (430, 490, 505), (544, 545, 542, 541), (430, 505, 520), (546, 547, 544, 543), (430, 520, 535), (547, 551, 545, 544), (430, 535, 550), (552, 553, 547, 546), (430, 550, 566), (553, 554, 551, 547), (430, 566, 581), (555, 556, 553, 552), (556, 557, 554, 553), (558, 559, 556, 555), (559, 560, 557, 556), (562, 563, 560, 559), (561, 562, 559, 558), (567, 568, 562, 561), (580, 579, 291, 292), (568, 569, 563, 562), (570, 571, 568, 567), (581, 580, 292, 293), (571, 572, 569, 568), (573, 574, 571, 570), (430, 581, 293), (574, 575, 572, 571), (576, 577, 574, 573), (577, 578, 575, 574)])
me_sphere.materials.append(mat_material_004)
me_sphere.use_remesh_preserve_volume = False
me_sphere.use_remesh_preserve_attributes = False
me_sphere.use_mirror_vertex_groups = False
me_sphere.update()
me_cylinder_004 = bpy.data.meshes.new('Cylinder.004')
me_cylinder_004.from_pydata([(-4.155e-07, 1.0, -3.134), (-0.05776, 1.058, 1.0), (0.1951, 0.9808, -3.134), (0.1487, 1.038, 1.0), (0.3827, 0.9239, -3.134), (0.3472, 0.9777, 1.0), (0.5556, 0.8315, -3.134), (0.5302, 0.8799, 1.0), (0.7071, 0.7071, -3.134), (0.6905, 0.7483, 1.0), (0.8315, 0.5556, -3.134), (0.8222, 0.5879, 1.0), (0.9239, 0.3827, -3.134), (0.9199, 0.405, 1.0), (0.9808, 0.1951, -3.134), (0.9802, 0.2065, 1.0), (1.0, 3.622e-07, -3.134), (1.001, 6.292e-08, 1.0), (0.9808, -0.1951, -3.134), (0.9802, -0.2065, 1.0), (0.9239, -0.3827, -3.134), (0.9199, -0.405, 1.0), (0.8315, -0.5556, -3.134), (0.8222, -0.5879, 1.0), (0.7071, -0.7071, -3.134), (0.6905, -0.7483, 1.0), (0.5556, -0.8315, -3.134), (0.5302, -0.8799, 1.0), (0.3827, -0.9239, -3.134), (0.3472, -0.9777, 1.0), (0.1951, -0.9808, -3.134), (0.1487, -1.038, 1.0), (-7.414e-07, -1.0, -3.134), (-0.05776, -1.058, 1.0), (-0.1951, -0.9808, -3.134), (-0.2642, -1.038, 1.0), (-0.3827, -0.9239, -3.134), (-0.4627, -0.9777, 1.0), (-0.5556, -0.8315, -3.134), (-0.6457, -0.8799, 1.0), (-0.7071, -0.7071, -3.134), (-0.8061, -0.7483, 1.0), (-0.8315, -0.5556, -3.134), (-0.9377, -0.5879, 1.0), (-0.9239, -0.3827, -3.134), (-1.035, -0.405, 1.0), (-0.9808, -0.1951, -3.134), (-1.096, -0.2065, 1.0), (-1.0, 1.252e-06, -3.134), (-1.116, 1.005e-06, 1.0), (-0.9808, 0.1951, -3.134), (-1.096, 0.2065, 1.0), (-0.9239, 0.3827, -3.134), (-1.035, 0.405, 1.0), (-0.8315, 0.5556, -3.134), (-0.9377, 0.5879, 1.0), (-0.7071, 0.7071, -3.134), (-0.8061, 0.7483, 1.0), (-0.5556, 0.8315, -3.134), (-0.6457, 0.8799, 1.0), (-0.3827, 0.9239, -3.134), (-0.4627, 0.9777, 1.0), (-0.1951, 0.9808, -3.134), (-0.2642, 1.038, 1.0), (-0.1931, 1.229, 1.876), (0.04712, 1.205, 1.876), (0.2781, 1.135, 1.876), (0.491, 1.021, 1.876), (0.6776, 0.8683, 1.876), (0.8308, 0.6817, 1.876), (0.9446, 0.4688, 1.876), (1.015, 0.2378, 1.876), (1.038, -0.002473, 1.876), (1.015, -0.2427, 1.876), (0.9446, -0.4737, 1.876), (0.8308, -0.6866, 1.876), (0.6776, -0.8732, 1.876), (0.491, -1.026, 1.876), (0.2781, -1.14, 1.876), (0.04712, -1.21, 1.876), (-0.1931, -1.234, 1.876), (-0.4334, -1.21, 1.876), (-0.6644, -1.14, 1.876), (-0.8772, -1.026, 1.876), (-1.064, -0.8732, 1.876), (-1.217, -0.6866, 1.876), (-1.331, -0.4737, 1.876), (-1.401, -0.2427, 1.876), (-1.425, -0.002472, 1.876), (-1.401, 0.2378, 1.876), (-1.331, 0.4688, 1.876), (-1.217, 0.6817, 1.876), (-1.064, 0.8683, 1.876), (-0.8772, 1.021, 1.876), (-0.6644, 1.135, 1.876), (-0.4334, 1.205, 1.876), (0.9343, 0.4271, 1.529), (0.9978, 0.2177, 1.529), (0.8311, 0.6201, 1.529), (0.6923, 0.7892, 1.529), (0.5232, 0.928, 1.529), (0.3302, 1.031, 1.529), (0.1209, 1.095, 1.529), (-0.3146, 1.095, 1.529), (-0.09688, 1.116, 1.529), (-0.524, 1.031, 1.529), (-0.717, 0.928, 1.529), (-0.8861, 0.7892, 1.529), (-1.025, 0.6201, 1.529), (-1.128, 0.4271, 1.529), (-1.192, 0.2177, 1.529), (-1.213, 9.417e-07, 1.529), (-1.192, -0.2177, 1.529), (-1.128, -0.4271, 1.529), (-1.025, -0.6201, 1.529), (-0.8861, -0.7892, 1.529), (-0.717, -0.928, 1.529), (-0.524, -1.031, 1.529), (-0.3146, -1.095, 1.529), (-0.09688, -1.116, 1.529), (0.1209, -1.095, 1.529), (0.3302, -1.031, 1.529), (0.5232, -0.928, 1.529), (0.6923, -0.7892, 1.529), (0.8311, -0.6201, 1.529), (0.9343, -0.4271, 1.529), (0.9978, -0.2177, 1.529), (1.019, -5.178e-08, 1.529), (-1.401, -0.2427, 4.045), (-1.331, -0.4737, 4.045), (-1.217, -0.6866, 4.045), (-1.064, -0.8732, 3.987), (-1.217, 0.6817, 3.972), (-1.331, 0.4688, 4.032), (-1.401, 0.2378, 4.045), (-1.425, -0.002472, 4.045), (-0.1951, 0.9808, -3.868), (-0.3827, 0.9239, -3.868), (-0.5556, 0.8315, -3.868), (-0.7071, 0.7071, -3.868), (-0.7717, -0.7717, -4.11), (-0.9074, -0.6063, -4.11), (-1.008, -0.4176, -4.11), (-1.07, -0.2129, -4.11), (1.091, 4.702e-07, -4.11), (1.07, -0.2129, -4.11), (1.008, -0.4176, -4.11), (0.9074, -0.6063, -4.11), (0.9808, 0.1951, -3.868), (0.9239, 0.3827, -3.868), (0.8315, 0.5556, -3.868), (0.7071, 0.7071, -3.868), (0.8315, -0.5556, -3.868), (0.9239, -0.3827, -3.868), (0.9808, -0.1951, -3.868), (1.0, 4.608e-07, -3.868), (0.491, 1.021, 3.028), (0.2781, 1.135, 3.121), (0.04712, 1.205, 3.242), (-0.1931, 1.229, 3.387), (0.7717, -0.7717, -4.11), (0.6063, -0.9074, -4.11), (0.4176, -1.008, -4.11), (0.2129, -1.07, -4.11), (-9.667e-07, -1.091, -4.11), (-0.2129, -1.07, -4.11), (-0.4176, -1.008, -4.11), (-0.6063, -0.9074, -4.11), (-0.9808, -0.1951, -3.868), (-0.9239, -0.3827, -3.868), (-0.8315, -0.5556, -3.868), (-0.7071, -0.7071, -3.868), (-0.8315, 0.5556, -3.868), (-0.9239, 0.3827, -3.868), (-0.9808, 0.1951, -3.868), (-1.0, 1.351e-06, -3.868), (0.04712, -1.21, 3.365), (0.2781, -1.14, 3.244), (0.491, -1.026, 3.151), (0.6776, -0.8732, 3.094), (-0.8772, -1.026, 3.889), (-0.6644, -1.14, 3.765), (-0.4334, -1.21, 3.634), (-0.1931, -1.234, 3.477), (-0.7717, 0.7717, -4.11), (-0.6063, 0.9074, -4.11), (-0.4176, 1.008, -4.11), (-0.2129, 1.07, -4.11), (0.7717, 0.7717, -4.11), (0.9074, 0.6063, -4.11), (1.008, 0.4176, -4.11), (1.07, 0.2129, -4.11), (-0.4418, 1.206, 3.602), (-0.6879, 1.132, 3.741), (-0.8772, 1.021, 3.799), (-1.064, 0.8683, 3.896), (0.5556, 0.8315, -3.868), (0.3827, 0.9239, -3.868), (0.1951, 0.9808, -3.868), (-5.584e-07, 1.0, -3.868), (-1.091, 1.442e-06, -4.11), (-1.07, 0.2129, -4.11), (-1.008, 0.4176, -4.11), (-0.9074, 0.6063, -4.11), (-6.111e-07, 1.091, -4.11), (0.2129, 1.07, -4.11), (0.4176, 1.008, -4.11), (0.6063, 0.9074, -4.11), (0.1951, -0.9808, -3.868), (0.3827, -0.9239, -3.868), (0.5556, -0.8315, -3.868), (0.7071, -0.7071, -3.868), (-0.5556, -0.8315, -3.868), (-0.3827, -0.9239, -3.868), (-0.1951, -0.9808, -3.868), (-8.843e-07, -1.0, -3.868), (1.015, 0.2378, 3.056), (0.9446, 0.4688, 3.03), (0.8308, 0.6817, 2.984), (0.6776, 0.8683, 3.003), (0.8308, -0.6866, 3.074), (0.9446, -0.4737, 3.074), (1.015, -0.2427, 3.074), (1.038, -0.002473, 3.074), (-0.7717, -0.7717, -4.855), (-0.9074, -0.6063, -4.855), (-1.008, -0.4176, -4.855), (-1.07, -0.2129, -4.855), (1.091, 5.703e-07, -4.855), (1.07, -0.2129, -4.855), (1.008, -0.4176, -4.855), (0.9074, -0.6063, -4.855), (0.7717, -0.7717, -4.855), (0.6063, -0.9074, -4.855), (0.4176, -1.008, -4.855), (0.2129, -1.07, -4.855), (-1.112e-06, -1.091, -4.855), (-0.2129, -1.07, -4.855), (-0.4176, -1.008, -4.855), (-0.6063, -0.9074, -4.855), (-0.7717, 0.7717, -4.855), (-0.6063, 0.9074, -4.855), (-0.4176, 1.008, -4.855), (-0.2129, 1.07, -4.855), (0.7717, 0.7717, -4.855), (0.9074, 0.6063, -4.855), (1.008, 0.4176, -4.855), (1.07, 0.2129, -4.855), (-1.091, 1.542e-06, -4.855), (-1.07, 0.2129, -4.855), (-1.008, 0.4176, -4.855), (-0.9074, 0.6063, -4.855), (-7.561e-07, 1.091, -4.855), (0.2129, 1.07, -4.855), (0.4176, 1.008, -4.855), (0.6063, 0.9074, -4.855), (-0.7717, -0.7717, -5.024), (-0.9074, -0.6063, -5.024), (-1.008, -0.4176, -5.024), (-1.07, -0.2129, -5.024), (1.091, 5.929e-07, -5.024), (1.07, -0.2129, -5.024), (1.008, -0.4176, -5.024), (0.9074, -0.6063, -5.024), (0.7717, -0.7717, -5.024), (0.6063, -0.9074, -5.024), (0.4176, -1.008, -5.024), (0.2129, -1.07, -5.024), (-1.144e-06, -1.091, -5.024), (-0.2129, -1.07, -5.024), (-0.4176, -1.008, -5.024), (-0.6063, -0.9074, -5.024), (-0.7717, 0.7717, -5.024), (-0.6063, 0.9074, -5.024), (-0.4176, 1.008, -5.024), (-0.2129, 1.07, -5.024), (0.7717, 0.7717, -5.024), (0.9074, 0.6063, -5.024), (1.008, 0.4176, -5.024), (1.07, 0.2129, -5.024), (-1.091, 1.564e-06, -5.024), (-1.07, 0.2129, -5.024), (-1.008, 0.4176, -5.024), (-0.9074, 0.6063, -5.024), (-7.889e-07, 1.091, -5.024), (0.2129, 1.07, -5.024), (0.4176, 1.008, -5.024), (0.6063, 0.9074, -5.024), (-0.5903, -0.5902, -5.12), (-0.6941, -0.4638, -5.12), (-0.7712, -0.3194, -5.12), (-0.8187, -0.1628, -5.12), (0.8347, 6.584e-07, -5.12), (0.8187, -0.1628, -5.12), (0.7712, -0.3194, -5.12), (0.6941, -0.4638, -5.12), (0.5902, -0.5902, -5.12), (0.4638, -0.6941, -5.12), (0.3194, -0.7712, -5.12), (0.1628, -0.8187, -5.12), (-1.06e-06, -0.8347, -5.12), (-0.1629, -0.8187, -5.12), (-0.3194, -0.7712, -5.12), (-0.4638, -0.6941, -5.12), (-0.5903, 0.5903, -5.12), (-0.4638, 0.6941, -5.12), (-0.3194, 0.7712, -5.12), (-0.1628, 0.8187, -5.12), (0.5902, 0.5903, -5.12), (0.6941, 0.4638, -5.12), (0.7712, 0.3194, -5.12), (0.8187, 0.1629, -5.12), (-0.8347, 1.401e-06, -5.12), (-0.8187, 0.1629, -5.12), (-0.7712, 0.3194, -5.12), (-0.6941, 0.4638, -5.12), (-7.881e-07, 0.8347, -5.12), (0.1628, 0.8187, -5.12), (0.3194, 0.7712, -5.12), (0.4638, 0.6941, -5.12), (-0.6238, -0.6238, 3.489), (-0.7336, -0.4901, 3.537), (-0.8151, -0.3376, 3.561), (-0.8653, -0.1721, 3.561), (0.8822, -1.184e-07, 2.951), (0.8653, -0.1721, 2.951), (0.8151, -0.3376, 2.951), (0.7336, -0.4901, 2.951), (0.6238, -0.6238, 2.909), (0.4901, -0.7336, 2.893), (0.3376, -0.8151, 2.909), (0.1721, -0.8653, 2.973), (5.196e-07, -0.8822, 3.093), (-0.1721, -0.8653, 3.223), (-0.3376, -0.8151, 3.329), (-0.4901, -0.7336, 3.426), (-0.6238, 0.6238, 3.489), (-0.4901, 0.7336, 3.426), (-0.3376, 0.8151, 3.329), (-0.1721, 0.8653, 3.223), (0.6238, 0.6238, 2.902), (0.7336, 0.4901, 2.951), (0.8151, 0.3376, 2.951), (0.8653, 0.1721, 2.951), (-0.8822, 5.849e-07, 3.561), (-0.8653, 0.1721, 3.561), (-0.8151, 0.3376, 3.561), (-0.7336, 0.4901, 3.537), (8.071e-07, 0.8822, 3.093), (0.1721, 0.8653, 2.973), (0.3376, 0.8151, 2.902), (0.4901, 0.7336, 2.886), (0.2129, 1.07, -4.483), (-6.836e-07, 1.091, -4.483), (0.2129, -1.07, -4.483), (0.4176, -1.008, -4.483), (0.6063, 0.9074, -4.483), (0.4176, 1.008, -4.483), (-1.008, -0.4176, -4.483), (-0.9074, -0.6063, -4.483), (-0.6063, 0.9074, -4.483), (-0.7717, 0.7717, -4.483), (-0.7717, -0.7717, -4.483), (-0.6063, -0.9074, -4.483), (-0.2129, 1.07, -4.483), (-0.4176, 1.008, -4.483), (-1.008, 0.4176, -4.483), (-1.07, 0.2129, -4.483), (1.008, -0.4176, -4.483), (1.07, -0.2129, -4.483), (1.008, 0.4176, -4.483), (0.9074, 0.6063, -4.483), (-1.039e-06, -1.091, -4.483), (0.7717, 0.7717, -4.483), (-1.07, -0.2129, -4.483), (-0.4176, -1.008, -4.483), (-0.2129, -1.07, -4.483), (-1.091, 1.492e-06, -4.483), (-0.9074, 0.6063, -4.483), (1.091, 5.203e-07, -4.483), (0.9074, -0.6063, -4.483), (1.07, 0.2129, -4.483), (0.6063, -0.9074, -4.483), (0.7717, -0.7717, -4.483), (-0.6525, -0.6525, -4.139), (-0.7673, -0.5127, -4.139), (-0.8526, -0.3531, -4.139), (-0.9051, -0.18, -4.139), (0.9228, 5.101e-07, -4.139), (0.9051, -0.18, -4.139), (0.8526, -0.3531, -4.139), (0.7673, -0.5127, -4.139), (0.6525, -0.6525, -4.139), (0.5127, -0.7673, -4.139), (0.3531, -0.8526, -4.139), (0.18, -0.9051, -4.139), (-9.093e-07, -0.9228, -4.139), (-0.18, -0.9051, -4.139), (-0.3531, -0.8526, -4.139), (-0.5127, -0.7673, -4.139), (-0.6525, 0.6525, -4.139), (-0.5127, 0.7673, -4.139), (-0.3531, 0.8526, -4.139), (-0.18, 0.9051, -4.139), (0.6525, 0.6525, -4.139), (0.7673, 0.5127, -4.139), (0.8526, 0.3531, -4.139), (0.9051, 0.18, -4.139), (-0.9228, 1.331e-06, -4.139), (-0.9051, 0.18, -4.139), (-0.8526, 0.3531, -4.139), (-0.7673, 0.5127, -4.139), (-6.086e-07, 0.9228, -4.139), (0.18, 0.9051, -4.139), (0.3531, 0.8526, -4.139), (0.5127, 0.7673, -4.139), (0.18, 0.9051, -4.454), (-6.7e-07, 0.9228, -4.454), (0.18, -0.9051, -4.454), (0.3531, -0.8526, -4.454), (0.5127, 0.7673, -4.454), (0.3531, 0.8526, -4.454), (-0.8526, -0.3531, -4.454), (-0.7673, -0.5127, -4.454), (-0.5127, 0.7673, -4.454), (-0.6525, 0.6525, -4.454), (-0.6525, -0.6525, -4.454), (-0.5127, -0.7673, -4.454), (-0.18, 0.9051, -4.454), (-0.3531, 0.8526, -4.454), (-0.8526, 0.3531, -4.454), (-0.9051, 0.18, -4.454), (0.8526, -0.3531, -4.454), (0.9051, -0.18, -4.454), (0.8526, 0.3531, -4.454), (0.7673, 0.5127, -4.454), (-9.707e-07, -0.9228, -4.454), (0.6525, 0.6525, -4.454), (-0.9051, -0.18, -4.454), (-0.3531, -0.8526, -4.454), (-0.18, -0.9051, -4.454), (-0.9228, 1.374e-06, -4.454), (-0.7673, 0.5127, -4.454), (0.9228, 5.524e-07, -4.454), (0.7673, -0.5127, -4.454), (0.9051, 0.18, -4.454), (0.5127, -0.7673, -4.454), (0.6525, -0.6525, -4.454), (-0.05599, 1.154, 0.9761), (0.1691, 1.132, 0.9761), (0.3856, 1.066, 0.9761), (0.5851, 0.9595, 0.9761), (0.76, 0.816, 0.9761), (0.9035, 0.6411, 0.9761), (1.01, 0.4416, 0.9761), (1.076, 0.2251, 0.9761), (1.098, 4.575e-08, 0.9761), (1.076, -0.2251, 0.9761), (1.01, -0.4416, 0.9761), (0.9035, -0.6411, 0.9761), (0.76, -0.816, 0.9761), (0.5851, -0.9595, 0.9761), (0.3856, -1.066, 0.9761), (0.1691, -1.132, 0.9761), (-0.05599, -1.154, 0.9761), (-0.2811, -1.132, 0.9761), (-0.4976, -1.066, 0.9761), (-0.6971, -0.9595, 0.9761), (-0.872, -0.816, 0.9761), (-1.015, -0.6411, 0.9761), (-1.122, -0.4416, 0.9761), (-1.188, -0.2251, 0.9761), (-1.21, 1.073e-06, 0.9761), (-1.188, 0.2251, 0.9761), (-1.122, 0.4416, 0.9761), (-1.015, 0.6411, 0.9761), (-0.872, 0.816, 0.9761), (-0.6971, 0.9595, 0.9761), (-0.4976, 1.066, 0.9761), (-0.2811, 1.132, 0.9761), (1.026, 0.4657, 1.553), (1.095, 0.2374, 1.553), (0.9133, 0.6761, 1.553), (0.7619, 0.8606, 1.553), (0.5775, 1.012, 1.553), (0.3671, 1.124, 1.553), (0.1388, 1.194, 1.553), (-0.3361, 1.194, 1.553), (-0.09865, 1.217, 1.553), (-0.5644, 1.124, 1.553), (-0.7748, 1.012, 1.553), (-0.9592, 0.8606, 1.553), (-1.111, 0.6761, 1.553), (-1.223, 0.4657, 1.553), (-1.292, 0.2374, 1.553), (-1.316, 1.004e-06, 1.553), (-1.292, -0.2374, 1.553), (-1.223, -0.4657, 1.553), (-1.111, -0.6761, 1.553), (-0.9592, -0.8606, 1.553), (-0.7748, -1.012, 1.553), (-0.5644, -1.124, 1.553), (-0.3361, -1.194, 1.553), (-0.09865, -1.217, 1.553), (0.1388, -1.194, 1.553), (0.3671, -1.124, 1.553), (0.5775, -1.012, 1.553), (0.7619, -0.8606, 1.553), (0.9133, -0.6761, 1.553), (1.026, -0.4657, 1.553), (1.095, -0.2374, 1.553), (1.118, -7.932e-08, 1.553)], [], [(0, 1, 3, 2), (2, 3, 5, 4), (4, 5, 7, 6), (6, 7, 9, 8), (8, 9, 11, 10), (10, 11, 13, 12), (12, 13, 15, 14), (14, 15, 17, 16), (16, 17, 19, 18), (18, 19, 21, 20), (20, 21, 23, 22), (22, 23, 25, 24), (24, 25, 27, 26), (26, 27, 29, 28), (28, 29, 31, 30), (30, 31, 33, 32), (32, 33, 35, 34), (34, 35, 37, 36), (36, 37, 39, 38), (38, 39, 41, 40), (40, 41, 43, 42), (42, 43, 45, 44), (44, 45, 47, 46), (46, 47, 49, 48), (48, 49, 51, 50), (50, 51, 53, 52), (52, 53, 55, 54), (54, 55, 57, 56), (56, 57, 59, 58), (58, 59, 61, 60), (97, 96, 70, 71), (62, 63, 1, 0), (60, 61, 63, 62), (36, 38, 212, 213), (91, 90, 133, 132), (96, 98, 69, 70), (98, 99, 68, 69), (99, 100, 67, 68), (100, 101, 66, 67), (101, 102, 65, 66), (104, 103, 95, 64), (103, 105, 94, 95), (105, 106, 93, 94), (106, 107, 92, 93), (107, 108, 91, 92), (108, 109, 90, 91), (109, 110, 89, 90), (110, 111, 88, 89), (111, 112, 87, 88), (112, 113, 86, 87), (102, 104, 64, 65), (113, 114, 85, 86), (114, 115, 84, 85), (115, 116, 83, 84), (116, 117, 82, 83), (117, 118, 81, 82), (118, 119, 80, 81), (119, 120, 79, 80), (120, 121, 78, 79), (121, 122, 77, 78), (122, 123, 76, 77), (123, 124, 75, 76), (124, 125, 74, 75), (125, 126, 73, 74), (126, 127, 72, 73), (127, 97, 71, 72), (23, 21, 458, 459), (21, 19, 457, 458), (19, 17, 456, 457), (17, 15, 455, 456), (15, 13, 454, 455), (13, 11, 453, 454), (11, 9, 452, 453), (9, 7, 451, 452), (7, 5, 450, 451), (5, 3, 449, 450), (127, 126, 510, 511), (124, 123, 507, 508), (121, 120, 504, 505), (118, 117, 501, 502), (115, 114, 498, 499), (113, 112, 496, 497), (110, 109, 493, 494), (107, 106, 490, 491), (103, 104, 488, 487), (100, 99, 483, 484), (96, 97, 481, 480), (3, 1, 448, 449), (126, 125, 509, 510), (123, 122, 506, 507), (120, 119, 503, 504), (117, 116, 500, 501), (114, 113, 497, 498), (112, 111, 495, 496), (109, 108, 492, 493), (106, 105, 489, 490), (102, 101, 485, 486), (99, 98, 482, 483), (76, 75, 220, 179), (54, 56, 139, 172), (73, 72, 223, 222), (78, 77, 178, 177), (44, 46, 168, 169), (0, 2, 198, 199), (4, 6, 196, 197), (2, 4, 197, 198), (24, 26, 210, 211), (22, 24, 211, 152), (71, 70, 217, 216), (68, 67, 156, 219), (8, 10, 150, 151), (6, 8, 151, 196), (66, 65, 158, 157), (69, 68, 219, 218), (64, 95, 192, 159), (93, 92, 195, 194), (38, 40, 171, 212), (346, 133, 134, 345), (58, 60, 137, 138), (56, 58, 138, 139), (16, 18, 154, 155), (14, 16, 155, 148), (154, 153, 146, 145), (34, 36, 213, 214), (89, 88, 135, 134), (86, 85, 130, 129), (84, 83, 180, 131), (81, 80, 183, 182), (82, 81, 182, 181), (79, 78, 177, 176), (48, 50, 174, 175), (46, 48, 175, 168), (28, 30, 208, 209), (26, 28, 209, 210), (77, 76, 179, 178), (74, 73, 222, 221), (75, 74, 221, 220), (72, 71, 216, 223), (70, 69, 218, 217), (67, 66, 157, 156), (42, 44, 169, 170), (40, 42, 170, 171), (62, 0, 199, 136), (60, 62, 136, 137), (20, 22, 152, 153), (18, 20, 153, 154), (65, 64, 159, 158), (94, 93, 194, 193), (95, 94, 193, 192), (92, 91, 132, 195), (90, 89, 134, 133), (87, 86, 129, 128), (88, 87, 128, 135), (85, 84, 131, 130), (52, 54, 172, 173), (50, 52, 173, 174), (12, 14, 148, 149), (10, 12, 149, 150), (32, 34, 214, 215), (30, 32, 215, 208), (83, 82, 181, 180), (80, 79, 176, 183), (353, 352, 253, 252), (211, 210, 161, 160), (150, 149, 190, 189), (199, 198, 205, 204), (139, 138, 185, 184), (173, 172, 203, 202), (171, 170, 141, 140), (172, 139, 184, 203), (213, 212, 167, 166), (212, 171, 140, 167), (153, 152, 147, 146), (152, 211, 160, 147), (149, 148, 191, 190), (210, 209, 162, 161), (148, 155, 144, 191), (198, 197, 206, 205), (138, 137, 186, 185), (175, 174, 201, 200), (170, 169, 142, 141), (215, 214, 165, 164), (155, 154, 145, 144), (209, 208, 163, 162), (151, 150, 189, 188), (208, 215, 164, 163), (197, 196, 207, 206), (196, 151, 188, 207), (137, 136, 187, 186), (136, 199, 204, 187), (169, 168, 143, 142), (174, 173, 202, 201), (168, 175, 200, 143), (214, 213, 166, 165), (227, 248, 280, 259), (355, 354, 235, 234), (357, 356, 255, 254), (359, 358, 226, 225), (361, 360, 241, 240), (363, 362, 224, 239), (365, 364, 243, 242), (367, 366, 250, 249), (369, 368, 230, 229), (371, 370, 246, 245), (354, 372, 236, 235), (356, 373, 244, 255), (362, 359, 225, 224), (358, 374, 227, 226), (364, 353, 252, 243), (376, 375, 238, 237), (377, 367, 249, 248), (366, 378, 251, 250), (379, 369, 229, 228), (373, 371, 245, 244), (368, 380, 231, 230), (370, 381, 247, 246), (382, 355, 234, 233), (352, 357, 254, 253), (374, 377, 248, 227), (372, 376, 237, 236), (360, 365, 242, 241), (375, 363, 239, 238), (378, 361, 240, 251), (380, 383, 232, 231), (381, 379, 228, 247), (383, 382, 233, 232), (265, 266, 298, 297), (236, 237, 269, 268), (238, 239, 271, 270), (241, 242, 274, 273), (251, 240, 272, 283), (244, 245, 277, 276), (246, 247, 279, 278), (253, 254, 286, 285), (231, 232, 264, 263), (232, 233, 265, 264), (234, 235, 267, 266), (225, 226, 258, 257), (239, 224, 256, 271), (240, 241, 273, 272), (242, 243, 275, 274), (249, 250, 282, 281), (247, 228, 260, 279), (252, 253, 285, 284), (254, 255, 287, 286), (229, 230, 262, 261), (235, 236, 268, 267), (224, 225, 257, 256), (226, 227, 259, 258), (237, 238, 270, 269), (243, 252, 284, 275), (248, 249, 281, 280), (250, 251, 283, 282), (245, 246, 278, 277), (255, 244, 276, 287), (228, 229, 261, 260), (230, 231, 263, 262), (233, 234, 266, 265), (294, 295, 327, 326), (259, 280, 312, 291), (268, 269, 301, 300), (270, 271, 303, 302), (273, 274, 306, 305), (283, 272, 304, 315), (276, 277, 309, 308), (278, 279, 311, 310), (285, 286, 318, 317), (263, 264, 296, 295), (264, 265, 297, 296), (266, 267, 299, 298), (257, 258, 290, 289), (271, 256, 288, 303), (272, 273, 305, 304), (274, 275, 307, 306), (281, 282, 314, 313), (279, 260, 292, 311), (284, 285, 317, 316), (286, 287, 319, 318), (261, 262, 294, 293), (267, 268, 300, 299), (256, 257, 289, 288), (258, 259, 291, 290), (269, 270, 302, 301), (275, 284, 316, 307), (280, 281, 313, 312), (282, 283, 315, 314), (277, 278, 310, 309), (287, 276, 308, 319), (260, 261, 293, 292), (262, 263, 295, 294), (345, 134, 135, 344), (297, 298, 330, 329), (291, 312, 344, 323), (300, 301, 333, 332), (302, 303, 335, 334), (305, 306, 338, 337), (315, 304, 336, 347), (308, 309, 341, 340), (310, 311, 343, 342), (317, 318, 350, 349), (295, 296, 328, 327), (296, 297, 329, 328), (298, 299, 331, 330), (289, 290, 322, 321), (303, 288, 320, 335), (304, 305, 337, 336), (306, 307, 339, 338), (313, 314, 346, 345), (311, 292, 324, 343), (316, 317, 349, 348), (318, 319, 351, 350), (293, 294, 326, 325), (299, 300, 332, 331), (288, 289, 321, 320), (290, 291, 323, 322), (301, 302, 334, 333), (307, 316, 348, 339), (312, 313, 345, 344), (314, 315, 347, 346), (309, 310, 342, 341), (319, 308, 340, 351), (292, 293, 325, 324), (347, 132, 133, 346), (336, 195, 132, 347), (337, 194, 195, 336), (338, 193, 194, 337), (339, 192, 193, 338), (348, 159, 192, 339), (324, 223, 216, 343), (343, 216, 217, 342), (342, 217, 218, 341), (341, 218, 219, 340), (340, 219, 156, 351), (351, 156, 157, 350), (350, 157, 158, 349), (349, 158, 159, 348), (325, 222, 223, 324), (326, 221, 222, 325), (327, 220, 221, 326), (328, 179, 220, 327), (329, 178, 179, 328), (330, 177, 178, 329), (331, 176, 177, 330), (332, 183, 176, 331), (333, 182, 183, 332), (334, 181, 182, 333), (344, 135, 128, 323), (323, 128, 129, 322), (322, 129, 130, 321), (321, 130, 131, 320), (320, 131, 180, 335), (335, 180, 181, 334), (370, 371, 435, 434), (364, 365, 429, 428), (358, 359, 423, 422), (352, 353, 417, 416), (189, 190, 406, 405), (207, 188, 404, 415), (144, 145, 389, 388), (146, 147, 391, 390), (161, 162, 394, 393), (185, 186, 402, 401), (203, 184, 400, 411), (141, 142, 386, 385), (383, 380, 444, 447), (167, 140, 384, 399), (365, 360, 424, 429), (357, 352, 416, 421), (380, 368, 432, 444), (378, 366, 430, 442), (353, 364, 428, 417), (373, 356, 420, 437), (368, 369, 433, 432), (362, 363, 427, 426), (356, 357, 421, 420), (188, 189, 405, 404), (190, 191, 407, 406), (205, 206, 414, 413), (147, 160, 392, 391), (160, 161, 393, 392), (162, 163, 395, 394), (184, 185, 401, 400), (186, 187, 403, 402), (201, 202, 410, 409), (412, 413, 416, 417), (394, 395, 418, 419), (414, 415, 420, 421), (385, 386, 422, 423), (400, 401, 424, 425), (399, 384, 426, 427), (402, 403, 428, 429), (409, 410, 430, 431), (389, 390, 432, 433), (405, 406, 434, 435), (395, 396, 436, 418), (415, 404, 437, 420), (384, 385, 423, 426), (386, 387, 438, 422), (403, 412, 417, 428), (397, 398, 439, 440), (408, 409, 431, 441), (410, 411, 442, 430), (388, 389, 433, 443), (404, 405, 435, 437), (390, 391, 444, 432), (406, 407, 445, 434), (393, 394, 419, 446), (413, 414, 421, 416), (387, 408, 441, 438), (396, 397, 440, 436), (401, 402, 429, 424), (398, 399, 427, 439), (411, 400, 425, 442), (391, 392, 447, 444), (407, 388, 443, 445), (392, 393, 446, 447), (359, 362, 426, 423), (375, 376, 440, 439), (369, 379, 443, 433), (381, 370, 434, 445), (377, 374, 438, 441), (166, 167, 399, 398), (363, 375, 439, 427), (164, 165, 397, 396), (379, 381, 445, 443), (143, 200, 408, 387), (202, 203, 411, 410), (200, 201, 409, 408), (187, 204, 412, 403), (163, 164, 396, 395), (145, 146, 390, 389), (206, 207, 415, 414), (204, 205, 413, 412), (191, 144, 388, 407), (354, 355, 419, 418), (360, 361, 425, 424), (366, 367, 431, 430), (372, 354, 418, 436), (374, 358, 422, 438), (367, 377, 441, 431), (371, 373, 437, 435), (355, 382, 446, 419), (376, 372, 436, 440), (165, 166, 398, 397), (361, 378, 442, 425), (142, 143, 387, 386), (382, 383, 447, 446), (140, 141, 385, 384), (455, 454, 480, 481), (454, 453, 482, 480), (453, 452, 483, 482), (452, 451, 484, 483), (451, 450, 485, 484), (450, 449, 486, 485), (448, 479, 487, 488), (479, 478, 489, 487), (478, 477, 490, 489), (477, 476, 491, 490), (476, 475, 492, 491), (475, 474, 493, 492), (474, 473, 494, 493), (473, 472, 495, 494), (472, 471, 496, 495), (471, 470, 497, 496), (449, 448, 488, 486), (470, 469, 498, 497), (469, 468, 499, 498), (468, 467, 500, 499), (467, 466, 501, 500), (466, 465, 502, 501), (465, 464, 503, 502), (464, 463, 504, 503), (463, 462, 505, 504), (462, 461, 506, 505), (461, 460, 507, 506), (460, 459, 508, 507), (459, 458, 509, 508), (458, 457, 510, 509), (457, 456, 511, 510), (456, 455, 481, 511), (25, 23, 459, 460), (27, 25, 460, 461), (29, 27, 461, 462), (31, 29, 462, 463), (33, 31, 463, 464), (35, 33, 464, 465), (37, 35, 465, 466), (39, 37, 466, 467), (41, 39, 467, 468), (43, 41, 468, 469), (98, 96, 480, 482), (101, 100, 484, 485), (45, 43, 469, 470), (105, 103, 487, 489), (47, 45, 470, 471), (108, 107, 491, 492), (49, 47, 471, 472), (111, 110, 494, 495), (51, 49, 472, 473), (104, 102, 486, 488), (53, 51, 473, 474), (116, 115, 499, 500), (55, 53, 474, 475), (119, 118, 502, 503), (57, 55, 475, 476), (122, 121, 505, 506), (59, 57, 476, 477), (125, 124, 508, 509), (61, 59, 477, 478), (97, 127, 511, 481), (63, 61, 478, 479), (1, 63, 479, 448)])
me_cylinder_004.materials.append(mat_material_002)
me_cylinder_004.use_remesh_preserve_volume = False
me_cylinder_004.use_remesh_preserve_attributes = False
me_cylinder_004.use_mirror_vertex_groups = False
me_cylinder_004.update()
me_cube_005 = bpy.data.meshes.new('Cube.005')
me_cube_005.from_pydata([(-1.115, 0.6712, 2.044), (-1.115, 0.3811, 2.044), (-1.086, 0.6712, 2.041), (-1.086, 0.3811, 2.041), (-1.058, 0.6712, 2.032), (-1.058, 0.3811, 2.032), (-1.032, 0.6712, 2.019), (-1.032, 0.3811, 2.019), (-1.009, 0.6712, 2.0), (-1.009, 0.3811, 2.0), (-0.9908, 0.6712, 1.978), (-0.9908, 0.3811, 1.978), (-0.9771, 0.6712, 1.952), (-0.9771, 0.3811, 1.952), (-0.9686, 0.6712, 1.924), (-0.9686, 0.3811, 1.924), (-0.9657, 0.6712, 1.895), (-0.9657, 0.3811, 1.895), (-0.9686, 0.6712, 1.866), (-0.9686, 0.3811, 1.866), (-0.9771, 0.6712, 1.838), (-0.9771, 0.3811, 1.838), (-0.9908, 0.6712, 1.812), (-0.9908, 0.3811, 1.812), (-1.009, 0.6712, 1.79), (-1.009, 0.3811, 1.79), (-1.032, 0.6712, 1.771), (-1.032, 0.3811, 1.771), (-1.058, 0.6712, 1.757), (-1.058, 0.3811, 1.757), (-1.086, 0.6712, 1.749), (-1.086, 0.3811, 1.749), (-1.115, 0.6712, 1.746), (-1.115, 0.3811, 1.746), (-1.144, 0.6712, 1.749), (-1.144, 0.3811, 1.749), (-1.172, 0.6712, 1.757), (-1.172, 0.3811, 1.757), (-1.197, 0.6712, 1.771), (-1.197, 0.3811, 1.771), (-1.22, 0.6712, 1.79), (-1.22, 0.3811, 1.79), (-1.239, 0.6712, 1.812), (-1.239, 0.3811, 1.812), (-1.252, 0.6712, 1.838), (-1.252, 0.3811, 1.838), (-1.261, 0.6712, 1.866), (-1.261, 0.3811, 1.866), (-1.264, 0.6712, 1.895), (-1.264, 0.3811, 1.895), (-1.261, 0.6712, 1.924), (-1.261, 0.3811, 1.924), (-1.252, 0.6712, 1.952), (-1.252, 0.3811, 1.952), (-1.239, 0.6712, 1.978), (-1.239, 0.3811, 1.978), (-1.22, 0.6712, 2.0), (-1.22, 0.3811, 2.0), (-1.197, 0.6712, 2.019), (-1.197, 0.3811, 2.019), (-1.172, 0.6712, 2.032), (-1.172, 0.3811, 2.032), (-1.144, 0.6712, 2.041), (-1.144, 0.3811, 2.041), (-1.115, -0.1588, 2.353), (-1.115, -0.206, 2.032), (-1.086, -0.1561, 2.353), (-1.076, -0.2023, 2.032), (-1.058, -0.1478, 2.353), (-1.039, -0.1914, 2.032), (-1.032, -0.1344, 2.353), (-1.005, -0.1736, 2.032), (-1.009, -0.1164, 2.353), (-0.9751, -0.1497, 2.032), (-0.9908, -0.09437, 2.353), (-0.9506, -0.1206, 2.032), (-0.9771, -0.06928, 2.353), (-0.9323, -0.08733, 2.032), (-0.9686, -0.04206, 2.353), (-0.9211, -0.05127, 2.032), (-0.9657, -0.01376, 2.353), (-0.9173, -0.01376, 2.032), (-0.9686, 0.01455, 2.353), (-0.9211, 0.02375, 2.032), (-0.9771, 0.04176, 2.353), (-0.9323, 0.05981, 2.032), (-0.9908, 0.06685, 2.353), (-0.9506, 0.09305, 2.032), (-1.009, 0.08884, 2.353), (-0.9751, 0.1222, 2.032), (-1.032, 0.1069, 2.353), (-1.005, 0.1461, 2.032), (-1.058, 0.1203, 2.353), (-1.039, 0.1639, 2.032), (-1.086, 0.1285, 2.353), (-1.076, 0.1748, 2.032), (-1.115, 0.1313, 2.353), (-1.115, 0.1785, 2.032), (-1.144, 0.1285, 2.353), (-1.153, 0.1748, 2.032), (-1.172, 0.1203, 2.353), (-1.19, 0.1639, 2.032), (-1.197, 0.1069, 2.353), (-1.224, 0.1461, 2.032), (-1.22, 0.08884, 2.353), (-1.254, 0.1222, 2.032), (-1.239, 0.06685, 2.353), (-1.279, 0.09305, 2.032), (-1.252, 0.04176, 2.353), (-1.297, 0.05981, 2.032), (-1.261, 0.01455, 2.353), (-1.308, 0.02375, 2.032), (-1.264, -0.01376, 2.353), (-1.312, -0.01376, 2.032), (-1.261, -0.04206, 2.353), (-1.308, -0.05127, 2.032), (-1.252, -0.06928, 2.353), (-1.297, -0.08733, 2.032), (-1.239, -0.09437, 2.353), (-1.279, -0.1206, 2.032), (-1.22, -0.1164, 2.353), (-1.254, -0.1497, 2.032), (-1.197, -0.1344, 2.353), (-1.224, -0.1736, 2.032), (-1.172, -0.1478, 2.353), (-1.19, -0.1914, 2.032), (-1.144, -0.1561, 2.353), (-1.153, -0.2023, 2.032), (-1.123, 0.3507, 1.402), (-1.123, 0.4851, 1.402), (-0.6624, 0.4851, 1.402), (-0.6624, 0.3113, 1.402), (-1.123, 0.1948, 2.196), (-1.123, 0.4861, 2.196), (-0.6624, 0.4861, 2.196), (-0.6624, 0.09907, 2.196), (-1.473, 0.3743, 1.642), (-1.473, 0.5197, 1.642), (-1.473, 0.2823, 1.96), (-1.473, 0.4861, 1.96), (-1.123, 0.5028, 2.129), (-1.123, 0.1781, 2.129), (-0.6624, 0.5028, 2.129), (-0.6624, 0.08241, 2.129), (-1.473, 0.528, 1.933), (-1.473, 0.2657, 1.933), (-1.473, 0.3577, 1.663), (-1.123, 0.334, 1.456), (-1.473, 0.5364, 1.663), (-0.6624, 0.334, 1.456), (-0.6624, 0.5017, 1.456), (-1.123, 0.5017, 1.456), (-1.473, 0.3678, 1.783), (-1.123, 0.3393, 1.755), (-1.473, 0.5542, 1.783), (-0.6624, 0.5349, 1.755), (-1.123, 0.5349, 1.755), (-0.6624, 0.3393, 1.755), (-1.0, -0.3024, 0.7406), (-1.0, 0.3024, 0.7406), (1.07, 0.3024, 0.7406), (1.07, -0.3024, 0.7406), (-1.0, -0.2813, 0.9478), (-1.0, 0.2813, 0.9478), (1.059, 0.2813, 0.9478), (1.059, -0.2813, 0.9478), (-0.9723, -0.229, 1.023), (-0.9723, 0.229, 1.023), (1.053, 0.229, 1.038), (1.053, -0.229, 1.038), (-0.9723, -0.1406, 1.101), (-0.9723, 0.1406, 1.101), (1.042, 0.1406, 1.085), (1.042, -0.1406, 1.085), (-1.066, -0.229, 1.023), (-1.066, 0.229, 1.023), (-1.066, -0.1406, 1.101), (-1.066, 0.1406, 1.101), (0.7077, 0.2813, 0.9478), (0.7077, 0.3024, 0.7406), (0.7077, -0.2813, 0.9478), (0.7077, -0.3024, 0.7406), (0.6897, 0.229, 1.023), (0.6897, -0.229, 1.023), (0.6897, 0.1406, 1.101), (0.6897, -0.1406, 1.101), (0.6263, 0.1288, 1.141), (-1.066, -0.1288, 1.141), (0.7948, 0.1406, 1.084), (0.7948, 0.229, 1.023), (-0.9723, 0.1288, 1.141), (-1.066, 0.1288, 1.141), (0.6263, -0.1288, 1.141), (-0.9723, -0.1288, 1.141), (-0.9723, -0.1165, 1.18), (0.5942, 0.1165, 1.18), (-1.147, 0.09858, 1.341), (-1.147, -0.09858, 1.341), (-1.147, -0.1069, 1.26), (-1.147, 0.1069, 1.26), (0.7948, -0.1406, 1.084), (0.7948, -0.229, 1.023), (0.5634, 0.09858, 1.341), (0.5634, -0.09858, 1.341), (0.5634, -0.1069, 1.26), (0.5634, 0.1069, 1.26), (0.8176, -0.2813, 0.9478), (0.8176, 0.3024, 0.7406), (-1.066, 0.1069, 1.26), (-1.066, -0.1069, 1.26), (-0.9723, 0.1069, 1.26), (-0.9723, -0.1069, 1.26), (0.5942, -0.1165, 1.18), (-1.066, -0.1165, 1.18), (-0.9723, 0.1165, 1.18), (-1.066, 0.1165, 1.18), (-0.9723, -0.09858, 1.341), (-0.9723, 0.09858, 1.341), (-1.066, -0.09858, 1.341), (-1.066, 0.09858, 1.341), (0.8176, -0.3024, 0.7406), (0.8176, 0.2813, 0.9478), (-1.115, -0.1588, 2.204), (-1.086, -0.1561, 2.204), (-1.058, -0.1478, 2.204), (-1.032, -0.1344, 2.204), (-1.009, -0.1164, 2.204), (-0.9908, -0.09437, 2.204), (-0.9771, -0.06928, 2.204), (-0.9686, -0.04206, 2.204), (-0.9657, -0.01376, 2.204), (-0.9686, 0.01455, 2.204), (-0.9771, 0.04176, 2.204), (-0.9908, 0.06685, 2.204), (-1.009, 0.08884, 2.204), (-1.032, 0.1069, 2.204), (-1.058, 0.1203, 2.204), (-1.086, 0.1285, 2.204), (-1.115, 0.1313, 2.204), (-1.144, 0.1285, 2.204), (-1.172, 0.1203, 2.204), (-1.197, 0.1069, 2.204), (-1.22, 0.08884, 2.204), (-1.239, 0.06685, 2.204), (-1.252, 0.04176, 2.204), (-1.261, 0.01455, 2.204), (-1.264, -0.01376, 2.204), (-1.261, -0.04206, 2.204), (-1.252, -0.06928, 2.204), (-1.239, -0.09437, 2.204), (-1.22, -0.1164, 2.204), (-1.197, -0.1344, 2.204), (-1.172, -0.1478, 2.204), (-1.144, -0.1561, 2.204), (-1.46, 0.1355, 2.042), (-1.49, 0.1326, 2.042), (-1.519, 0.1241, 2.042), (-1.545, 0.1103, 2.042), (-1.569, 0.09179, 2.042), (-1.588, 0.06917, 2.042), (-1.602, 0.04336, 2.042), (-1.611, 0.01536, 2.042), (-1.279, -0.1206, 2.216), (-1.297, -0.08733, 2.216), (-1.308, -0.05127, 2.216), (-1.312, -0.01376, 2.216), (-1.525, 0.08306, 2.295), (-1.504, 0.09382, 2.295), (-1.481, 0.1004, 2.295), (-1.458, 0.1027, 2.295), (-1.588, -0.09669, 2.184), (-1.602, -0.07088, 2.184), (-1.611, -0.04288, 2.184), (-1.614, -0.01376, 2.184), (-1.361, 0.05093, 2.195), (-1.35, 0.0308, 2.195), (-1.343, 0.008958, 2.195), (-1.341, -0.01376, 2.195), (-0.9211, -0.05127, 2.216), (-0.9323, -0.08733, 2.216), (-0.9506, -0.1206, 2.216), (-0.9751, -0.1497, 2.216), (-1.527, 0.08306, 2.195), (-1.506, 0.09382, 2.195), (-1.484, 0.1004, 2.195), (-1.46, 0.1027, 2.195), (-0.9506, 0.09305, 2.216), (-0.9323, 0.05981, 2.216), (-0.9211, 0.02375, 2.216), (-0.9173, -0.01376, 2.216), (-1.394, -0.1106, 2.195), (-1.415, -0.1213, 2.195), (-1.437, -0.128, 2.195), (-1.46, -0.1302, 2.195), (-1.392, -0.1106, 2.295), (-1.412, -0.1213, 2.295), (-1.435, -0.128, 2.295), (-1.458, -0.1302, 2.295), (-1.481, -0.128, 2.295), (-1.504, -0.1213, 2.295), (-1.525, -0.1106, 2.295), (-1.543, -0.09609, 2.295), (-1.352, 0.09179, 2.042), (-1.375, 0.1103, 2.042), (-1.402, 0.1241, 2.042), (-1.43, 0.1326, 2.042), (-1.56, -0.07845, 2.195), (-1.571, -0.05832, 2.195), (-1.578, -0.03648, 2.195), (-1.58, -0.01376, 2.195), (-1.578, 0.008958, 2.195), (-1.571, 0.0308, 2.195), (-1.56, 0.05093, 2.195), (-1.545, 0.06858, 2.195), (-1.153, -0.2023, 2.216), (-1.19, -0.1914, 2.216), (-1.224, -0.1736, 2.216), (-1.254, -0.1497, 2.216), (-1.614, -0.01376, 2.042), (-1.611, -0.04288, 2.042), (-1.602, -0.07088, 2.042), (-1.588, -0.09669, 2.042), (-1.558, -0.07845, 2.295), (-1.569, -0.05832, 2.295), (-1.575, -0.03648, 2.295), (-1.578, -0.01376, 2.295), (-1.49, -0.1602, 2.184), (-1.519, -0.1517, 2.184), (-1.545, -0.1379, 2.184), (-1.569, -0.1193, 2.184), (-1.341, -0.03648, 2.295), (-1.348, -0.05832, 2.295), (-1.359, -0.07845, 2.295), (-1.374, -0.09609, 2.295), (-1.437, 0.1004, 2.195), (-1.415, 0.09382, 2.195), (-1.394, 0.08306, 2.195), (-1.376, 0.06858, 2.195), (-1.076, 0.1748, 2.216), (-1.039, 0.1639, 2.216), (-1.005, 0.1461, 2.216), (-0.9751, 0.1222, 2.216), (-1.31, -0.04288, 2.184), (-1.319, -0.07088, 2.184), (-1.333, -0.09669, 2.184), (-1.352, -0.1193, 2.184), (-1.352, -0.1193, 2.042), (-1.333, -0.09669, 2.042), (-1.319, -0.07088, 2.042), (-1.31, -0.04288, 2.042), (-1.224, 0.1461, 2.216), (-1.19, 0.1639, 2.216), (-1.153, 0.1748, 2.216), (-1.115, 0.1785, 2.216), (-1.375, -0.1379, 2.184), (-1.402, -0.1517, 2.184), (-1.43, -0.1602, 2.184), (-1.46, -0.163, 2.184), (-1.435, 0.1004, 2.295), (-1.412, 0.09382, 2.295), (-1.392, 0.08306, 2.295), (-1.374, 0.06858, 2.295), (-1.611, 0.01536, 2.184), (-1.602, 0.04336, 2.184), (-1.588, 0.06917, 2.184), (-1.569, 0.09179, 2.184), (-1.484, -0.128, 2.195), (-1.506, -0.1213, 2.195), (-1.527, -0.1106, 2.195), (-1.545, -0.09609, 2.195), (-1.569, -0.1193, 2.042), (-1.545, -0.1379, 2.042), (-1.519, -0.1517, 2.042), (-1.49, -0.1602, 2.042), (-1.545, 0.1103, 2.184), (-1.519, 0.1241, 2.184), (-1.49, 0.1326, 2.184), (-1.46, 0.1355, 2.184), (-1.333, 0.06917, 2.184), (-1.319, 0.04336, 2.184), (-1.31, 0.01536, 2.184), (-1.307, -0.01376, 2.184), (-1.005, -0.1736, 2.216), (-1.039, -0.1914, 2.216), (-1.076, -0.2023, 2.216), (-1.115, -0.206, 2.216), (-1.359, 0.05093, 2.295), (-1.348, 0.0308, 2.295), (-1.341, 0.008958, 2.295), (-1.339, -0.01376, 2.295), (-1.46, -0.163, 2.042), (-1.43, -0.1602, 2.042), (-1.402, -0.1517, 2.042), (-1.375, -0.1379, 2.042), (-1.43, 0.1326, 2.184), (-1.402, 0.1241, 2.184), (-1.375, 0.1103, 2.184), (-1.352, 0.09179, 2.184), (-1.575, 0.008958, 2.295), (-1.569, 0.0308, 2.295), (-1.558, 0.05093, 2.295), (-1.543, 0.06858, 2.295), (-1.343, -0.03648, 2.195), (-1.35, -0.05832, 2.195), (-1.361, -0.07845, 2.195), (-1.376, -0.09609, 2.195), (-1.308, 0.02375, 2.216), (-1.297, 0.05981, 2.216), (-1.279, 0.09305, 2.216), (-1.254, 0.1222, 2.216), (-1.333, 0.06917, 2.042), (-1.319, 0.04336, 2.042), (-1.31, 0.01536, 2.042), (-1.307, -0.01376, 2.042), (-1.627, 0.4067, 1.692), (-0.903, 0.4067, 1.692), (-1.627, 0.3989, 1.61), (-0.903, 0.3989, 1.61), (-1.627, 0.3758, 1.532), (-0.903, 0.3758, 1.532), (-1.627, 0.3383, 1.46), (-0.903, 0.3383, 1.46), (-1.627, 0.2878, 1.397), (-0.903, 0.2878, 1.397), (-1.627, 0.2263, 1.345), (-0.903, 0.2263, 1.345), (-1.627, 0.1561, 1.307), (-0.903, 0.1561, 1.307), (-1.627, 0.07992, 1.283), (-0.903, 0.07992, 1.283), (-1.627, 0.0007133, 1.275), (-0.903, 0.0007134, 1.275), (-1.627, -0.07849, 1.283), (-0.903, -0.07849, 1.283), (-1.627, -0.1547, 1.307), (-0.903, -0.1547, 1.307), (-1.627, -0.2248, 1.345), (-0.903, -0.2248, 1.345), (-1.627, -0.2864, 1.397), (-0.903, -0.2864, 1.397), (-1.627, -0.3369, 1.46), (-0.903, -0.3369, 1.46), (-1.627, -0.3744, 1.532), (-0.903, -0.3744, 1.532), (-1.627, -0.3975, 1.61), (-0.903, -0.3975, 1.61), (-1.627, -0.4053, 1.692), (-0.903, -0.4053, 1.692), (-1.627, -0.3975, 1.773), (-0.903, -0.3975, 1.773), (-1.627, -0.3744, 1.851), (-0.903, -0.3744, 1.851), (-1.627, -0.3369, 1.923), (-0.903, -0.3369, 1.923), (-1.627, -0.2864, 1.986), (-0.903, -0.2864, 1.986), (-1.627, -0.2248, 2.038), (-0.903, -0.2248, 2.038), (-1.627, -0.1547, 2.077), (-0.903, -0.1547, 2.077), (-1.627, -0.07849, 2.1), (-0.903, -0.07849, 2.1), (-1.627, 0.0007136, 2.108), (-0.903, 0.0007136, 2.108), (-1.627, 0.07992, 2.1), (-0.903, 0.07992, 2.1), (-1.627, 0.1561, 2.077), (-0.903, 0.1561, 2.077), (-1.627, 0.2263, 2.038), (-0.903, 0.2263, 2.038), (-1.627, 0.2878, 1.986), (-0.903, 0.2878, 1.986), (-1.627, 0.3383, 1.923), (-0.903, 0.3383, 1.923), (-1.627, 0.3758, 1.851), (-0.903, 0.3758, 1.851), (-1.627, 0.3989, 1.773), (-0.903, 0.3989, 1.773), (-0.903, 0.3556, 1.692), (-0.903, 0.3487, 1.621), (-0.903, 0.3286, 1.552), (-0.903, 0.2958, 1.489), (-0.903, 0.2516, 1.434), (-0.903, 0.1979, 1.389), (-0.903, 0.1365, 1.355), (-0.903, 0.06994, 1.334), (-0.903, 0.0007134, 1.327), (-0.903, -0.06851, 1.334), (-0.903, -0.1351, 1.355), (-0.903, -0.1964, 1.389), (-0.903, -0.2502, 1.434), (-0.903, -0.2943, 1.489), (-0.903, -0.3271, 1.552), (-0.903, -0.3473, 1.621), (-0.903, -0.3541, 1.692), (-0.903, -0.3473, 1.763), (-0.903, -0.3271, 1.831), (-0.903, -0.2943, 1.894), (-0.903, -0.2502, 1.949), (-0.903, -0.1964, 1.995), (-0.903, -0.1351, 2.028), (-0.903, -0.06851, 2.049), (-0.903, 0.0007136, 2.056), (-0.903, 0.06994, 2.049), (-0.903, 0.1365, 2.028), (-0.903, 0.1979, 1.995), (-0.903, 0.2516, 1.949), (-0.903, 0.2958, 1.894), (-0.903, 0.3286, 1.831), (-0.903, 0.3487, 1.763), (-1.594, 0.3556, 1.692), (-1.594, 0.3487, 1.621), (-1.594, 0.3286, 1.552), (-1.594, 0.2958, 1.489), (-1.594, 0.2516, 1.434), (-1.594, 0.1979, 1.389), (-1.594, 0.1365, 1.355), (-1.594, 0.06994, 1.334), (-1.594, 0.0007134, 1.327), (-1.594, -0.06851, 1.334), (-1.594, -0.1351, 1.355), (-1.594, -0.1964, 1.389), (-1.594, -0.2502, 1.434), (-1.594, -0.2943, 1.489), (-1.594, -0.3271, 1.552), (-1.594, -0.3473, 1.621), (-1.594, -0.3541, 1.692), (-1.594, -0.3473, 1.763), (-1.594, -0.3271, 1.831), (-1.594, -0.2943, 1.894), (-1.594, -0.2502, 1.949), (-1.594, -0.1964, 1.995), (-1.594, -0.1351, 2.028), (-1.594, -0.06851, 2.049), (-1.594, 0.0007136, 2.056), (-1.594, 0.06994, 2.049), (-1.594, 0.1365, 2.028), (-1.594, 0.1979, 1.995), (-1.594, 0.2516, 1.949), (-1.594, 0.2958, 1.894), (-1.594, 0.3286, 1.831), (-1.594, 0.3487, 1.763), (-1.0, -0.1125, 1.0), (-1.0, -0.1209, 0.7406), (1.061, -0.1125, 1.002), (1.07, -0.1209, 0.7406), (-0.9723, -0.09159, 1.023), (1.053, -0.09159, 1.038), (1.042, -0.05625, 1.085), (-1.066, -0.09159, 1.023), (-1.066, -0.05625, 1.101), (0.7077, -0.1209, 0.7406), (0.6897, -0.05625, 1.101), (-1.147, -0.03943, 1.341), (-1.147, -0.04278, 1.26), (0.5634, -0.03943, 1.341), (-1.066, -0.05152, 1.141), (0.5634, -0.04278, 1.26), (0.8176, -0.1209, 0.7406), (0.5942, -0.0466, 1.18), (-1.066, -0.04278, 1.26), (-0.9723, -0.03943, 1.341), (-1.066, -0.03943, 1.341), (-1.066, -0.0466, 1.18), (0.6263, -0.05152, 1.141), (0.7948, -0.05625, 1.084), (-1.066, 0.09617, 1.023), (-0.9723, 0.09617, 1.023), (1.07, 0.127, 0.7406), (-1.0, 0.1182, 1.0), (0.5634, 0.04492, 1.26), (0.5634, 0.0414, 1.341), (0.6897, 0.05906, 1.101), (0.7077, 0.127, 0.7406), (0.7948, 0.05906, 1.084), (0.6263, 0.0541, 1.141), (0.5942, 0.04893, 1.18), (0.8176, 0.127, 0.7406), (1.042, 0.05906, 1.085), (1.053, 0.09617, 1.038), (1.061, 0.1182, 1.002), (-1.0, 0.127, 0.7406), (-1.066, 0.0541, 1.141), (-1.147, 0.04492, 1.26), (-1.147, 0.0414, 1.341), (-1.066, 0.05906, 1.101), (-1.066, 0.04893, 1.18), (-1.066, 0.0414, 1.341), (-0.9723, 0.0414, 1.341), (-1.066, 0.04492, 1.26), (-1.0, 0.2924, 0.8617), (-1.0, -0.2924, 0.8617), (1.07, 0.2924, 0.8617), (1.07, -0.2924, 0.8617), (0.7077, 0.2924, 0.8617), (0.7077, -0.2924, 0.8617), (0.8176, 0.2924, 0.8617), (0.8176, -0.2924, 0.8617), (-1.0, -0.117, 0.8617), (1.07, -0.117, 0.8617), (-1.0, 0.1228, 0.8617), (1.07, 0.1228, 0.8617), (0.8173, -0.1172, 0.8617), (0.7072, -0.1172, 0.8617), (0.7072, 0.1228, 0.8617), (0.8173, 0.1228, 0.8617)], [], [(0, 1, 3, 2), (2, 3, 5, 4), (4, 5, 7, 6), (6, 7, 9, 8), (8, 9, 11, 10), (10, 11, 13, 12), (12, 13, 15, 14), (14, 15, 17, 16), (16, 17, 19, 18), (18, 19, 21, 20), (20, 21, 23, 22), (22, 23, 25, 24), (24, 25, 27, 26), (26, 27, 29, 28), (28, 29, 31, 30), (30, 31, 33, 32), (32, 33, 35, 34), (34, 35, 37, 36), (36, 37, 39, 38), (38, 39, 41, 40), (40, 41, 43, 42), (42, 43, 45, 44), (44, 45, 47, 46), (46, 47, 49, 48), (48, 49, 51, 50), (50, 51, 53, 52), (52, 53, 55, 54), (54, 55, 57, 56), (56, 57, 59, 58), (58, 59, 61, 60), (3, 1, 63, 61, 59, 57, 55, 53, 51, 49, 47, 45, 43, 41, 39, 37, 35, 33, 31, 29, 27, 25, 23, 21, 19, 17, 15, 13, 11, 9, 7, 5), (62, 63, 1, 0), (60, 61, 63, 62), (0, 2, 4, 6, 8, 10, 12, 14, 16, 18, 20, 22, 24, 26, 28, 30, 32, 34, 36, 38, 40, 42, 44, 46, 48, 50, 52, 54, 56, 58, 60, 62), (385, 65, 67, 384), (384, 67, 69, 383), (383, 69, 71, 382), (382, 71, 73, 281), (281, 73, 75, 280), (280, 75, 77, 279), (279, 77, 79, 278), (278, 79, 81, 289), (289, 81, 83, 288), (288, 83, 85, 287), (287, 85, 87, 286), (286, 87, 89, 341), (341, 89, 91, 340), (340, 91, 93, 339), (339, 93, 95, 338), (338, 95, 97, 353), (353, 97, 99, 352), (352, 99, 101, 351), (351, 101, 103, 350), (350, 103, 105, 409), (409, 105, 107, 408), (408, 107, 109, 407), (407, 109, 111, 406), (406, 111, 113, 265), (265, 113, 115, 264), (264, 115, 117, 263), (263, 117, 119, 262), (262, 119, 121, 317), (317, 121, 123, 316), (316, 123, 125, 315), (67, 65, 127, 125, 123, 121, 119, 117, 115, 113, 111, 109, 107, 105, 103, 101, 99, 97, 95, 93, 91, 89, 87, 85, 83, 81, 79, 77, 75, 73, 71, 69), (314, 127, 65, 385), (315, 125, 127, 314), (64, 66, 68, 70, 72, 74, 76, 78, 80, 82, 84, 86, 88, 90, 92, 94, 96, 98, 100, 102, 104, 106, 108, 110, 112, 114, 116, 118, 120, 122, 124, 126), (141, 132, 138, 145), (151, 150, 130, 129), (150, 149, 131, 130), (149, 147, 128, 131), (128, 129, 130, 131), (135, 134, 133, 132), (146, 148, 137, 136), (151, 129, 137, 148), (129, 128, 136, 137), (132, 133, 139, 138), (153, 141, 145, 152), (133, 134, 142, 140), (134, 135, 143, 142), (135, 132, 141, 143), (138, 139, 144, 145), (133, 140, 144, 139), (155, 157, 149, 150), (156, 151, 148, 154), (152, 154, 148, 146), (128, 147, 146, 136), (156, 155, 150, 151), (157, 153, 147, 149), (147, 153, 152, 146), (142, 143, 157, 155), (140, 156, 154, 144), (145, 144, 154, 152), (140, 142, 155, 156), (143, 141, 153, 157), (600, 590, 159, 581), (596, 592, 160, 207), (599, 593, 161, 545), (595, 591, 158, 181), (577, 207, 160, 568), (206, 165, 169, 201), (201, 169, 173, 200), (542, 162, 166, 546), (580, 164, 168, 579), (178, 163, 167, 182), (576, 195, 205, 570), (171, 167, 175, 177), (182, 167, 171, 184), (579, 168, 172, 578), (549, 174, 176, 550), (214, 215, 208, 210), (166, 170, 176, 174), (546, 166, 174, 549), (590, 594, 179, 159), (597, 595, 181, 220), (581, 159, 179, 573), (162, 180, 183, 166), (166, 183, 185, 170), (221, 178, 182, 189), (574, 188, 184, 572), (189, 182, 184, 188), (588, 217, 219, 587), (571, 202, 217, 588), (205, 210, 217, 202), (563, 213, 209, 560), (195, 214, 210, 205), (560, 209, 198, 554), (210, 208, 219, 217), (209, 218, 197, 198), (219, 208, 199, 196), (209, 211, 216, 218), (211, 204, 203, 216), (570, 205, 202, 571), (213, 194, 211, 209), (554, 198, 197, 553), (587, 219, 196, 584), (194, 212, 204, 211), (575, 186, 195, 576), (190, 191, 215, 214), (556, 187, 213, 563), (186, 190, 214, 195), (187, 193, 194, 213), (193, 192, 212, 194), (572, 184, 186, 575), (578, 172, 188, 574), (550, 176, 187, 556), (168, 189, 188, 172), (171, 177, 191, 190), (183, 201, 200, 185), (184, 171, 190, 186), (170, 185, 192, 193), (176, 170, 193, 187), (593, 597, 220, 161), (180, 206, 201, 183), (573, 179, 207, 577), (594, 596, 207, 179), (164, 221, 189, 168), (64, 222, 223, 66), (66, 223, 224, 68), (68, 224, 225, 70), (70, 225, 226, 72), (72, 226, 227, 74), (74, 227, 228, 76), (76, 228, 229, 78), (78, 229, 230, 80), (80, 230, 231, 82), (82, 231, 232, 84), (84, 232, 233, 86), (86, 233, 234, 88), (88, 234, 235, 90), (90, 235, 236, 92), (92, 236, 237, 94), (94, 237, 238, 96), (96, 238, 239, 98), (98, 239, 240, 100), (100, 240, 241, 102), (102, 241, 242, 104), (104, 242, 243, 106), (106, 243, 244, 108), (108, 244, 245, 110), (110, 245, 246, 112), (112, 246, 247, 114), (114, 247, 248, 116), (116, 248, 249, 118), (118, 249, 250, 120), (120, 250, 251, 122), (122, 251, 252, 124), (126, 253, 222, 64), (124, 252, 253, 126), (356, 355, 291, 292), (247, 264, 263, 248), (249, 262, 317, 250), (228, 279, 278, 229), (248, 263, 262, 249), (238, 353, 352, 239), (356, 391, 392, 355), (344, 343, 403, 404), (355, 354, 290, 291), (223, 384, 383, 224), (362, 273, 309, 310), (233, 286, 341, 234), (224, 383, 382, 225), (243, 408, 407, 244), (234, 341, 340, 235), (328, 327, 367, 368), (244, 407, 406, 245), (354, 345, 405, 290), (379, 411, 410, 378), (395, 394, 334, 335), (363, 362, 310, 311), (381, 413, 412, 380), (378, 410, 302, 397), (229, 278, 289, 230), (326, 373, 390, 357), (239, 352, 351, 240), (230, 289, 288, 231), (250, 317, 316, 251), (240, 351, 350, 241), (328, 371, 372, 327), (251, 316, 315, 252), (395, 304, 305, 394), (271, 270, 306, 307), (391, 390, 373, 372, 371, 370, 321, 320, 319, 318, 261, 260, 259, 258, 257, 256, 255, 254, 305, 304, 303, 302, 410, 411, 412, 413, 349, 348, 347, 346, 393, 392), (394, 305, 254, 377), (225, 382, 281, 226), (377, 376, 284, 285), (235, 340, 339, 236), (226, 281, 280, 227), (245, 406, 265, 246), (236, 339, 338, 237), (327, 372, 373, 326), (246, 265, 264, 247), (273, 318, 319, 272), (364, 259, 260, 363), (345, 344, 404, 405), (374, 257, 258, 365), (379, 378, 274, 275), (326, 357, 293, 366), (231, 288, 287, 232), (222, 385, 384, 223), (241, 350, 409, 242), (232, 287, 286, 233), (253, 314, 385, 222), (242, 409, 408, 243), (272, 319, 320, 271), (252, 315, 314, 253), (344, 347, 348, 343), (270, 321, 370, 329), (376, 255, 256, 375), (270, 329, 369, 306), (227, 280, 279, 228), (345, 346, 347, 344), (237, 338, 353, 238), (357, 390, 391, 356), (381, 380, 276, 277), (271, 320, 321, 270), (375, 374, 282, 283), (343, 342, 402, 403), (272, 271, 307, 308), (363, 260, 261, 362), (362, 261, 318, 273), (376, 375, 283, 284), (397, 302, 303, 396), (375, 256, 257, 374), (354, 393, 346, 345), (365, 258, 259, 364), (397, 396, 336, 337), (396, 303, 304, 395), (396, 395, 335, 336), (342, 381, 277, 402), (357, 356, 292, 293), (380, 412, 411, 379), (329, 370, 371, 328), (273, 272, 308, 309), (377, 254, 255, 376), (343, 348, 349, 342), (342, 349, 413, 381), (380, 379, 275, 276), (329, 328, 368, 369), (355, 392, 393, 354), (378, 397, 337, 274), (394, 377, 285, 334), (365, 364, 312, 313), (327, 326, 366, 367), (374, 365, 313, 282), (364, 363, 311, 312), (313, 312, 400, 401), (368, 367, 299, 300), (293, 292, 296, 297), (311, 310, 398, 399), (291, 290, 294, 295), (282, 313, 401, 266), (276, 275, 387, 388), (306, 369, 301, 322), (336, 335, 359, 360), (404, 403, 331, 332), (369, 368, 300, 301), (310, 309, 325, 398), (366, 293, 297, 298), (290, 405, 333, 294), (275, 274, 386, 387), (284, 283, 267, 268), (335, 334, 358, 359), (274, 337, 361, 386), (405, 404, 332, 333), (308, 307, 323, 324), (334, 285, 269, 358), (403, 402, 330, 331), (367, 366, 298, 299), (312, 311, 399, 400), (292, 291, 295, 296), (285, 284, 268, 269), (277, 276, 388, 389), (309, 308, 324, 325), (337, 336, 360, 361), (283, 282, 266, 267), (402, 277, 389, 330), (307, 306, 322, 323), (323, 322, 301, 300, 299, 298, 297, 296, 295, 294, 333, 332, 331, 330, 389, 388, 387, 386, 361, 360, 359, 358, 269, 268, 267, 266, 401, 400, 399, 398, 325, 324), (414, 415, 417, 416), (416, 417, 419, 418), (418, 419, 421, 420), (420, 421, 423, 422), (422, 423, 425, 424), (424, 425, 427, 426), (426, 427, 429, 428), (428, 429, 431, 430), (430, 431, 433, 432), (432, 433, 435, 434), (434, 435, 437, 436), (436, 437, 439, 438), (438, 439, 441, 440), (440, 441, 443, 442), (442, 443, 445, 444), (444, 445, 447, 446), (446, 447, 449, 448), (448, 449, 451, 450), (450, 451, 453, 452), (452, 453, 455, 454), (454, 455, 457, 456), (456, 457, 459, 458), (458, 459, 461, 460), (460, 461, 463, 462), (462, 463, 465, 464), (464, 465, 467, 466), (466, 467, 469, 468), (468, 469, 471, 470), (470, 471, 473, 472), (472, 473, 475, 474), (473, 471, 506, 507), (476, 477, 415, 414), (474, 475, 477, 476), (471, 469, 505, 506), (469, 467, 504, 505), (467, 465, 503, 504), (465, 463, 502, 503), (463, 461, 501, 502), (461, 459, 500, 501), (417, 415, 478, 479), (459, 457, 499, 500), (457, 455, 498, 499), (455, 453, 497, 498), (453, 451, 496, 497), (451, 449, 495, 496), (449, 447, 494, 495), (447, 445, 493, 494), (445, 443, 492, 493), (443, 441, 491, 492), (441, 439, 490, 491), (439, 437, 489, 490), (437, 435, 488, 489), (435, 433, 487, 488), (433, 431, 486, 487), (431, 429, 485, 486), (429, 427, 484, 485), (427, 425, 483, 484), (425, 423, 482, 483), (423, 421, 481, 482), (421, 419, 480, 481), (419, 417, 479, 480), (415, 477, 509, 478), (477, 475, 508, 509), (475, 473, 507, 508), (462, 534, 533, 460), (460, 533, 532, 458), (458, 532, 531, 456), (456, 531, 530, 454), (454, 530, 529, 452), (452, 529, 528, 450), (450, 528, 527, 448), (448, 527, 526, 446), (525, 444, 446, 526), (524, 442, 444, 525), (523, 440, 442, 524), (522, 438, 440, 523), (521, 436, 438, 522), (520, 434, 436, 521), (519, 432, 434, 520), (518, 430, 432, 519), (430, 518, 517, 428), (428, 517, 516, 426), (426, 516, 515, 424), (424, 515, 514, 422), (422, 514, 513, 420), (420, 513, 512, 418), (418, 512, 511, 416), (416, 511, 510, 414), (541, 476, 414, 510), (540, 474, 476, 541), (539, 472, 474, 540), (538, 470, 472, 539), (537, 468, 470, 538), (536, 466, 468, 537), (535, 464, 466, 536), (534, 462, 464, 535), (591, 598, 543, 158), (577, 605, 604, 573), (220, 558, 545, 161), (569, 542, 546, 567), (165, 544, 547, 169), (212, 559, 557, 204), (169, 547, 548, 173), (566, 549, 550, 585), (567, 546, 549, 566), (158, 543, 551, 181), (200, 565, 552, 185), (216, 561, 562, 218), (203, 555, 561, 216), (586, 563, 560, 589), (589, 560, 554, 583), (204, 557, 555, 203), (583, 554, 553, 584), (218, 562, 553, 197), (192, 564, 559, 212), (582, 556, 563, 586), (185, 552, 564, 192), (173, 548, 565, 200), (585, 550, 556, 582), (181, 551, 558, 220), (163, 569, 567, 167), (551, 603, 602, 558), (177, 585, 582, 191), (167, 567, 566, 175), (555, 571, 588, 561), (592, 601, 568, 160), (215, 586, 589, 208), (562, 587, 584, 553), (561, 588, 587, 562), (199, 583, 584, 196), (547, 579, 578, 548), (605, 601, 599, 602), (565, 574, 572, 552), (559, 576, 570, 557), (557, 570, 571, 555), (548, 578, 574, 565), (602, 599, 545, 558), (564, 575, 576, 559), (175, 566, 585, 177), (604, 605, 602, 603), (544, 580, 579, 547), (191, 582, 586, 215), (552, 572, 575, 564), (208, 589, 583, 199), (569, 163, 590, 600), (221, 164, 592, 596), (544, 165, 593, 599), (180, 162, 591, 595), (163, 178, 594, 590), (206, 180, 595, 597), (165, 206, 597, 593), (178, 221, 596, 594), (162, 542, 598, 591), (580, 544, 599, 601), (542, 569, 600, 598), (164, 580, 601, 592), (600, 581, 573, 604), (600, 604, 603, 598), (598, 603, 551, 543), (605, 577, 568, 601)])
me_cube_005.polygons.foreach_set('material_index', [1, 1, 1, 1, 1, 1, 1, 1, 1, 1, 1, 1, 1, 1, 1, 1, 1, 1, 1, 1, 1, 1, 1, 1, 1, 1, 1, 1, 1, 1, 1, 1, 1, 1, 1, 1, 1, 1, 1, 1, 1, 1, 1, 1, 1, 1, 1, 1, 1, 1, 1, 1, 1, 1, 1, 1, 1, 1, 1, 1, 1, 1, 1, 1, 1, 1, 1, 1, 0, 0, 0, 0, 0, 0, 0, 0, 0, 0, 0, 0, 0, 0, 0, 0, 0, 0, 0, 0, 0, 0, 0, 0, 0, 0, 0, 0, 0, 0, 0, 0, 0, 0, 0, 0, 0, 0, 0, 0, 0, 0, 0, 0, 0, 0, 0, 0, 0, 0, 0, 0, 0, 0, 0, 0, 0, 0, 0, 0, 0, 0, 0, 0, 0, 0, 0, 0, 0, 0, 0, 0, 0, 0, 0, 0, 0, 0, 0, 0, 0, 0, 0, 0, 0, 0, 0, 0, 0, 0, 1, 1, 1, 1, 1, 1, 1, 1, 1, 1, 1, 1, 1, 1, 1, 1, 1, 1, 1, 1, 1, 1, 1, 1, 1, 1, 1, 1, 1, 1, 1, 1, 1, 1, 1, 1, 1, 1, 1, 1, 1, 1, 1, 1, 1, 1, 1, 1, 1, 1, 1, 1, 1, 1, 1, 1, 1, 1, 1, 1, 1, 1, 1, 1, 1, 1, 1, 1, 1, 1, 1, 1, 1, 1, 1, 1, 1, 1, 1, 1, 1, 1, 1, 1, 1, 1, 1, 1, 1, 1, 1, 1, 1, 1, 1, 1, 1, 1, 1, 1, 1, 1, 1, 1, 1, 1, 1, 1, 1, 1, 1, 1, 1, 1, 1, 1, 1, 1, 1, 1, 1, 1, 1, 1, 1, 1, 1, 1, 1, 1, 1, 1, 1, 1, 1, 1, 1, 1, 1, 1, 1, 1, 1, 1, 1, 1, 1, 1, 1, 1, 1, 1, 1, 1, 1, 1, 1, 1, 1, 1, 1, 0, 0, 0, 0, 0, 0, 0, 0, 0, 0, 0, 0, 0, 0, 0, 0, 0, 0, 0, 0, 0, 0, 0, 0, 0, 0, 0, 0, 0, 0, 0, 0, 0, 0, 0, 0, 0, 0, 0, 0, 0, 0, 0, 0, 0, 0, 0, 0, 0, 0, 0, 0, 0, 0, 0, 0, 0, 0, 0, 0, 0, 0, 0, 0, 0, 0, 0, 0, 0, 0, 0, 0, 0, 0, 0, 0, 0, 0, 0, 0, 0, 0, 0, 0, 0, 0, 0, 0, 0, 0, 0, 0, 0, 0, 0, 0, 0, 0, 0, 0, 0, 0, 0, 0, 0, 0, 0, 0, 0, 0, 0, 0, 0, 0, 0, 0, 0, 0, 0, 0, 0, 0, 0, 0, 0, 0, 0, 0, 0, 0, 0, 0, 0, 0, 0, 0, 0, 0, 0, 0, 0, 0, 0, 0, 0, 0, 0, 0, 0, 0, 0, 0, 0, 0, 0, 0, 0, 0, 0, 0, 0])
me_cube_005.materials.append(mat_material_003)
me_cube_005.materials.append(mat_material_002)
me_cube_005.use_remesh_preserve_volume = False
me_cube_005.use_remesh_preserve_attributes = False
me_cube_005.use_mirror_vertex_groups = False
me_cube_005.update()

# ---- objects
ob_cube = bpy.data.objects.new('Cube', me_cube_007)
ob_sphere = bpy.data.objects.new('Sphere', me_sphere)
ob_cylinder_004 = bpy.data.objects.new('Cylinder.004', me_cylinder_004)
ob_cube_005 = bpy.data.objects.new('Cube.005', me_cube_005)
ob_lamp = bpy.data.objects.new('Lamp', light_lamp)
ob_camera = bpy.data.objects.new('Camera', cam_camera)

# ---- transforms, parenting, visibility, modifiers, constraints
ob_cube.location = (-0.4992, 0.001627, -0.1457)
ob_cube.scale = (0.1761, 0.06091, 0.1585)
ob_cube.lineart.crease_threshold = 0.0
ob_sphere.location = (-1.902, -0.000194, -0.44)
ob_sphere.rotation_euler = (-1.344e-07, 1.571, 0.0)
ob_sphere.scale = (0.291, 0.291, 0.291)
ob_sphere.lineart.crease_threshold = 0.0
ob_cylinder_004.location = (-1.055, 0.001138, -0.4395)
ob_cylinder_004.rotation_euler = (-1.344e-07, 1.571, 0.0)
ob_cylinder_004.scale = (0.1878, 0.1878, 0.1878)
ob_cylinder_004.lineart.crease_threshold = 0.0
ob_cube_005.location = (-0.8572, -0.0007476, -1.261)
ob_cube_005.scale = (0.4841, 0.497, 0.4841)
ob_cube_005.lineart.crease_threshold = 0.0
ob_lamp.location = (7.124, 6.403, 5.904)
ob_lamp.rotation_euler = (0.6503, 0.05522, 1.866)
ob_lamp.lock_rotations_4d = False
ob_lamp.empty_display_type = 'ARROWS'
ob_lamp.color = (0.0, 0.0, 0.0, 0.0)
ob_lamp.lineart.crease_threshold = 0.0
ob_camera.location = (6.895, 5.938, 3.013)
ob_camera.rotation_euler = (1.109, 0.01082, 2.269)
ob_camera.lock_rotations_4d = False
ob_camera.empty_display_type = 'ARROWS'
ob_camera.color = (0.0, 0.0, 0.0, 0.0)
ob_camera.display_type = 'WIRE'
ob_camera.lineart.crease_threshold = 0.0

# ---- collection membership
col_collection_1.objects.link(ob_cube)
col_collection_1.objects.link(ob_sphere)
col_collection_1.objects.link(ob_cylinder_004)
col_collection_1.objects.link(ob_cube_005)
col_collection_1.objects.link(ob_lamp)
col_collection_1.objects.link(ob_camera)

# ---- scene / render settings (as saved in the file)
scene.camera = ob_camera
scene.frame_start = 1; scene.frame_end = 10; scene.frame_set(1)
scene.render.engine = 'BLENDER_EEVEE_NEXT'
scene.render.image_settings.color_mode = 'RGB'
scene.render.image_settings.compression = 90
scene.render.resolution_percentage = 25
scene.render.dither_intensity = 0.0
scene.render.bake_margin = 2
scene.render.bake_bias = 0.0
scene.cycles.use_denoising = False
scene.cycles.samples = 10
scene.cycles.sampling_pattern = 'TABULATED_SOBOL'
scene.cycles.light_sampling_threshold = 0.0
scene.cycles.use_adaptive_sampling = False
scene.cycles.use_light_tree = False
scene.cycles.blur_glossy = 0.0
scene.cycles.volume_bounces = 1
scene.cycles.pixel_filter_type = 'GAUSSIAN'
scene.cycles.sample_clamp_indirect = 0.0
scene.view_settings.view_transform = 'Standard'
bpy.context.view_layer.update()
